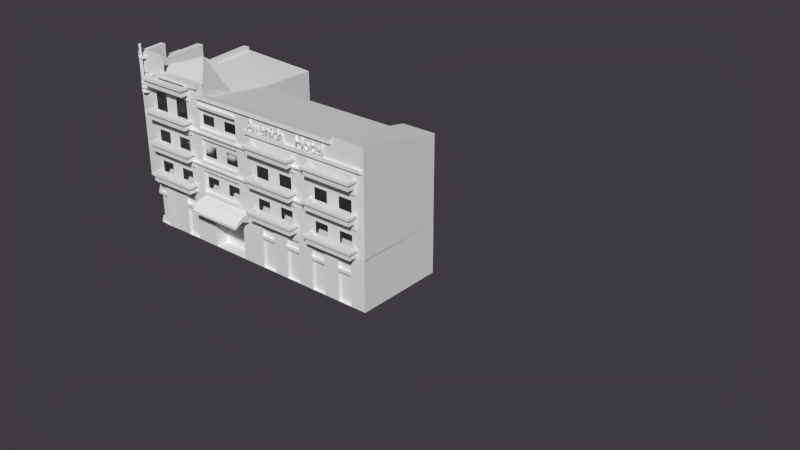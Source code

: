 # Source: Hotel_Avenida.blend  (saved by Blender 2.79.0; exported with 4.5.12 LTS)
import bpy
from mathutils import Matrix  # noqa: F401  (used for matrix-valued properties, if any)

bpy.ops.wm.read_factory_settings(use_empty=True)
scene = bpy.context.scene
scene.name = 'Scene'

# ---- collections
col_collection_1 = bpy.data.collections.new('Collection 1'); scene.collection.children.link(col_collection_1)
col_collection_2 = bpy.data.collections.new('Collection 2'); scene.collection.children.link(col_collection_2)
col_collection_2.hide_render = True
col_collection_2.hide_viewport = True

# ---- world
world_world = bpy.data.worlds.new('World'); scene.world = world_world
world_world.color = (0.0475, 0.04195, 0.05088)
world_world.use_sun_shadow = False
world_world.sun_shadow_jitter_overblur = 0.0
world_world.cycles.sampling_method = 'NONE'
world_world.cycles.sample_map_resolution = 256

# ---- meshes
me_cubo_003 = bpy.data.meshes.new('Cubo.003')
me_cubo_003.from_pydata([(-4.435, -0.6804, -0.5947), (-4.494, -0.3445, -0.5947), (-4.772, 1.38, -0.07216), (4.056, -0.9978, -0.5947), (4.056, -0.9978, 0.9584), (4.082, 1.801, -0.5947), (4.082, 1.801, 0.9584), (-2.255, 1.801, -0.5947), (-2.255, 1.801, 0.9584), (-1.954, -0.9803, -0.5947), (-1.954, -0.9803, 0.9584), (-5.01, 3.544, 0.9584), (-5.01, 3.544, -0.5947), (-2.216, 3.595, -0.5947), (-2.216, 3.595, 0.9584), (-3.308, -0.9759, -0.5947), (-4.564, 0.1067, -0.5947), (-4.564, 0.1067, 0.9584), (-3.308, -0.9759, 0.9584), (-4.134, -0.97, -0.5947), (-3.74, -0.9941, -0.5947), (-3.74, -0.9941, 0.9584), (-4.134, -0.97, 0.9584), (-4.435, -0.6804, 0.9584), (-4.494, -0.3446, 0.9584), (-0.4672, -0.9846, -0.5942), (-0.4672, -0.9846, -0.07508), (-0.1761, -0.9855, -0.5947), (-0.1761, -0.9855, 0.9584), (0.2941, -0.9868, -0.5947), (0.7643, -0.9882, -0.5947), (1.235, -0.9896, -0.5947), (1.705, -0.9909, -0.5947), (2.175, -0.9923, -0.5947), (2.645, -0.9937, -0.5947), (3.115, -0.995, -0.5947), (3.586, -0.9964, -0.5947), (3.586, -0.9964, 0.9584), (3.115, -0.995, 0.9584), (2.645, -0.9937, 0.9584), (2.175, -0.9923, 0.9584), (1.705, -0.9909, 0.9584), (1.235, -0.9896, 0.9584), (0.7643, -0.9882, 0.9584), (0.2941, -0.9868, 0.9584), (3.586, -0.9964, 0.3257), (0.2941, -0.9868, 0.6861), (0.7643, -0.9882, 0.6861), (1.235, -0.9896, 0.6861), (1.705, -0.9909, 0.6861), (2.175, -0.9923, 0.6861), (2.645, -0.9937, 0.6861), (3.115, -0.995, 0.6861), (3.586, -0.9964, 0.6861), (3.586, -0.9964, 0.4137), (3.115, -0.995, 0.4137), (2.645, -0.9937, 0.4137), (2.175, -0.9923, 0.4137), (1.705, -0.9909, 0.4137), (1.235, -0.9896, 0.4137), (0.7643, -0.9882, 0.4137), (0.2941, -0.9868, 0.4137), (3.115, -0.995, 0.3257), (2.645, -0.9937, 0.3257), (2.175, -0.9923, 0.3257), (1.705, -0.9909, 0.3257), (1.235, -0.9896, 0.3257), (0.7643, -0.9882, 0.3257), (0.2941, -0.9868, 0.3257), (-0.1761, -0.9855, -0.07698), (-4.823, 2.072, -0.06939), (4.082, 1.801, -0.07698), (-1.954, -0.9803, -0.07698), (-2.255, 1.801, -0.07698), (-5.01, 3.544, -0.07698), (-2.216, 3.595, -0.07698), (-3.308, -0.9759, -0.07698), (-4.564, 0.1067, -0.07698), (-2.857, -0.9773, -0.07698), (-3.74, -0.9941, -0.07698), (-2.406, -0.9788, -0.07698), (-2.857, -0.9773, 0.9584), (-2.406, -0.9788, 0.9584), (-4.494, -0.3445, -0.07698), (-2.857, -0.9773, -0.5947), (-2.406, -0.9788, -0.5947), (4.056, -0.9978, -0.07698), (-2.857, -0.9773, 0.3257), (-2.406, -0.9788, 0.3257), (-2.857, -0.9773, 0.6938), (-2.406, -0.9788, 0.6938), (-2.406, -0.9788, 0.4177), (-2.857, -0.9773, 0.4177), (-4.948, 2.988, -0.5947), (-4.948, 2.988, 0.9584), (-4.88, 2.527, -0.5947), (-4.823, 2.072, -0.5947), (-4.772, 1.38, -0.5947), (-4.706, 0.9031, -0.5947), (-4.649, 0.6603, -0.5947), (-4.649, 0.6603, 0.9584), (-4.706, 0.9031, 0.9584), (-4.772, 1.38, 0.9584), (-4.823, 2.072, 0.9584), (-4.88, 2.527, 0.9584), (-4.88, 2.527, 0.6861), (-4.823, 2.072, 0.6861), (-4.772, 1.38, 0.6861), (-4.706, 0.9031, 0.6861), (-4.649, 0.6603, -0.07588), (-4.706, 0.9031, -0.07493), (-4.706, 0.9031, 0.4137), (-4.772, 1.38, 0.4137), (-4.823, 2.072, 0.4137), (-4.88, 2.527, 0.4137), (-4.88, 2.527, -0.07493), (-4.706, 0.9031, 0.3257), (-4.772, 1.38, 0.3257), (-4.823, 2.072, 0.3257), (-4.88, 2.527, 0.3257), (-4.948, 2.988, -0.07698), (-4.649, 0.6603, 0.361), (-3.308, -0.9759, 0.3604), (-4.564, 0.1067, 0.3604), (-3.74, -0.9941, 0.3604), (-4.134, -0.97, 0.3604), (-4.435, -0.6804, 0.3604), (-4.494, -0.3445, 0.3604), (2.175, -0.9923, -0.07698), (-3.308, -0.9759, 0.4329), (-4.649, 0.6603, 0.4334), (-4.564, 0.1067, 0.4329), (-3.74, -0.9941, 0.4329), (-4.134, -0.97, 0.4329), (-4.435, -0.6804, 0.4329), (-4.494, -0.3445, 0.4329), (3.115, -0.995, -0.07698), (-3.308, -0.9759, 0.6957), (-4.649, 0.6603, 0.6959), (-4.564, 0.1067, 0.6957), (-3.74, -0.9941, 0.6957), (-4.134, -0.97, 0.6957), (-4.435, -0.6804, 0.6957), (-4.494, -0.3446, 0.6957), (0.7643, -0.9882, -0.07698), (-4.073, -0.8925, -0.5947), (-3.68, -0.9166, -0.5947), (-4.433, -0.267, -0.5947), (-4.374, -0.6028, -0.5947), (1.705, -0.9909, -0.07698), (-3.68, -0.9166, -0.07698), (-1.663, -0.9811, 0.4504), (-0.4672, -0.9846, 0.4504), (-4.433, -0.267, -0.07698), (2.645, -0.9937, -0.07698), (-3.68, -0.9166, 0.3604), (-4.073, -0.8925, 0.3604), (-4.374, -0.6028, 0.3604), (-4.433, -0.267, 0.3604), (0.2941, -0.9868, -0.07698), (-3.681, -0.9126, 0.6957), (-3.681, -0.9126, 0.4329), (-4.075, -0.8885, 0.6957), (-4.075, -0.8885, 0.4329), (-4.376, -0.5989, 0.6957), (-4.376, -0.5989, 0.4329), (-4.435, -0.263, 0.6957), (-4.435, -0.263, 0.4329), (3.586, -0.9964, -0.07698), (1.235, -0.9896, -0.07698), (1.705, -0.9023, 0.6861), (1.235, -0.901, 0.6861), (0.7643, -0.8996, 0.6861), (0.2941, -0.8982, 0.6861), (0.2941, -0.8982, -0.5947), (0.7643, -0.8996, -0.5947), (1.235, -0.901, -0.5947), (1.705, -0.9023, -0.5947), (2.175, -0.9037, -0.5947), (2.645, -0.9051, -0.5947), (3.115, -0.9064, -0.5947), (3.586, -0.9078, -0.5947), (3.586, -0.9078, 0.3257), (3.115, -0.9064, 0.3257), (2.645, -0.9051, 0.3257), (2.175, -0.9037, 0.3257), (1.705, -0.9023, 0.3257), (1.235, -0.901, 0.3257), (0.7643, -0.8996, 0.3257), (0.2941, -0.8982, 0.3257), (-2.857, -0.8887, -0.07698), (-2.857, -0.8887, -0.5947), (3.586, -0.9078, 0.6861), (3.586, -0.9078, 0.4137), (3.115, -0.9064, 0.6861), (3.115, -0.9064, 0.4137), (2.645, -0.9051, 0.6861), (2.645, -0.9051, 0.4137), (2.175, -0.9037, 0.6861), (2.175, -0.9037, 0.4137), (1.705, -0.9023, 0.4137), (1.235, -0.901, 0.4137), (0.7643, -0.8996, 0.4137), (0.2941, -0.8982, 0.4137), (-2.857, -0.8887, 0.3257), (-2.406, -0.8902, 0.3257), (-2.406, -0.8902, -0.07698), (-2.406, -0.8902, -0.5947), (-2.406, -0.8902, 0.6938), (-2.857, -0.8887, 0.6938), (-2.406, -0.8902, 0.4177), (-2.857, -0.8887, 0.4177), (-4.642, 0.9202, 0.3257), (-4.642, 0.9202, -0.07493), (-4.642, 0.9202, 0.6861), (-4.708, 1.397, 0.6861), (-4.759, 2.09, 0.6861), (-4.816, 2.544, 0.6861), (-4.816, 2.544, 0.3257), (-4.816, 2.544, -0.07493), (-4.816, 2.544, -0.5947), (-4.759, 2.089, -0.5947), (-4.708, 1.397, -0.5947), (-4.642, 0.9202, -0.5947), (-4.708, 1.397, -0.07216), (-4.759, 2.089, -0.06939), (-4.642, 0.9202, 0.4137), (-4.708, 1.397, 0.4137), (-4.759, 2.089, 0.4137), (-4.816, 2.544, 0.4137), (-4.708, 1.397, 0.3257), (-4.759, 2.089, 0.3257), (-1.663, -0.9811, -0.5942), (-1.663, -0.9811, -0.07508), (-0.4882, -0.5776, 0.4321), (-1.642, -0.5742, 0.4321), (-1.642, -0.5742, -0.576), (-0.4882, -0.5776, -0.576), (-0.4882, -0.5776, -0.075), (-1.642, -0.5742, -0.075), (-1.954, -0.9803, 0.6581), (-1.848, -0.9806, 0.6581), (-0.1761, -0.9855, 0.6581), (-0.2824, -0.9851, 0.6581), (-0.1777, -1.534, 0.7036), (-1.956, -1.529, 0.7036), (-1.956, -1.529, 0.6269), (-0.1777, -1.534, 0.6269), (-0.1769, -1.26, 0.7729), (-1.955, -1.255, 0.7729), (-0.1769, -1.26, 0.9041), (-1.955, -1.255, 0.9041)], [], [(50, 57, 199, 198), (9, 72, 80, 85), (88, 91, 92, 87), (78, 87, 92, 89, 81, 18, 137, 129, 122, 76), (73, 8, 6, 71), (71, 6, 4, 86), (137, 18, 21, 140), (96, 70, 225, 221), (233, 232, 236, 239), (73, 7, 13, 75), (74, 120, 94, 11), (8, 73, 75, 14), (143, 24, 17, 139), (140, 21, 22, 141), (53, 37, 38, 52), (51, 39, 40, 50), (68, 61, 46, 44, 28, 242, 69, 159), (49, 41, 42, 48), (47, 43, 44, 46), (67, 60, 61, 68), (65, 58, 59, 66), (63, 56, 57, 64), (45, 54, 55, 62), (59, 48, 42, 43, 47, 60, 67, 144, 169, 66), (85, 80, 206, 207), (64, 57, 50, 40, 41, 49, 58, 65, 149, 128), (87, 78, 190, 204), (62, 55, 52, 38, 39, 51, 56, 63, 154, 136), (3, 86, 168, 36), (78, 84, 191, 190), (56, 51, 196, 197), (66, 169, 31, 176, 187), (150, 155, 156, 145, 146), (61, 60, 202, 203), (67, 68, 189, 188), (133, 134, 126, 125), (162, 164, 165, 163), (20, 79, 150, 146), (1, 83, 77, 16), (142, 23, 24, 143), (12, 74, 75, 13), (16, 77, 109, 99), (237, 238, 234, 235, 239, 236), (93, 120, 74, 12), (15, 76, 79, 20), (5, 71, 86, 3), (90, 82, 81, 89), (7, 73, 71, 5), (74, 11, 14, 75), (84, 78, 76, 15), (72, 240, 10, 82, 90, 91, 88, 80), (45, 62, 183, 182), (89, 92, 211, 209), (70, 118, 231, 225), (119, 114, 105, 104, 94, 120, 115), (108, 101, 102, 107), (106, 103, 104, 105), (118, 113, 114, 119), (116, 111, 112, 117), (112, 107, 102, 103, 106, 113, 118, 70, 2, 117), (99, 109, 110, 98), (95, 96, 221, 220), (105, 114, 229, 217), (115, 120, 93, 95), (138, 139, 17, 100), (110, 109, 121, 130, 138, 100, 101, 108, 111, 116), (2, 70, 96, 97), (109, 77, 123, 121), (127, 83, 153, 158), (1, 0, 148, 147), (79, 124, 155, 150), (126, 127, 158, 157), (83, 127, 123, 77), (76, 122, 124, 79), (121, 123, 131, 130), (141, 22, 23, 142), (126, 134, 135, 127), (124, 132, 133, 125), (127, 135, 131, 123), (122, 129, 132, 124), (130, 131, 139, 138), (132, 140, 160, 161), (135, 134, 165, 167), (140, 141, 162, 160), (133, 132, 161, 163), (135, 143, 139, 131), (129, 137, 140, 132), (72, 9, 232, 233), (156, 157, 148, 145), (248, 250, 244, 247), (69, 242, 243, 152, 26), (0, 19, 145, 148), (27, 69, 26, 25), (168, 86, 4, 37, 53, 54, 45), (10, 240, 249, 251), (128, 149, 32, 33), (83, 1, 147, 153), (124, 125, 156, 155), (19, 20, 146, 145), (133, 163, 165, 134), (165, 164, 166, 167), (159, 69, 27, 29), (161, 160, 162, 163), (142, 143, 166, 164), (143, 135, 167, 166), (141, 142, 164, 162), (136, 154, 34, 35), (148, 157, 158, 153, 147), (169, 144, 30, 31), (202, 172, 173, 203), (179, 184, 185, 178), (181, 182, 183, 180), (193, 192, 194, 195), (197, 196, 198, 199), (200, 170, 171, 201), (177, 186, 187, 176), (175, 188, 189, 174), (207, 206, 205, 204, 190, 191), (210, 208, 209, 211), (60, 47, 172, 202), (36, 168, 45, 182, 181), (64, 128, 33, 178, 185), (29, 30, 175, 174), (49, 48, 171, 170), (47, 46, 173, 172), (88, 87, 204, 205), (90, 89, 209, 208), (65, 66, 187, 186), (46, 61, 203, 173), (57, 56, 197, 199), (32, 149, 65, 186, 177), (52, 55, 195, 194), (33, 34, 179, 178), (68, 159, 29, 174, 189), (84, 85, 207, 191), (51, 50, 198, 196), (55, 54, 193, 195), (48, 59, 201, 171), (34, 154, 63, 184, 179), (31, 32, 177, 176), (91, 90, 208, 210), (63, 64, 185, 184), (54, 53, 192, 193), (59, 58, 200, 201), (30, 144, 67, 188, 175), (35, 36, 181, 180), (92, 91, 210, 211), (80, 88, 205, 206), (53, 52, 194, 192), (58, 49, 170, 200), (62, 136, 35, 180, 183), (213, 212, 230, 224, 222, 223), (228, 216, 217, 229), (226, 214, 215, 227), (221, 225, 231, 218, 219, 220), (2, 97, 222, 224), (113, 106, 216, 228), (118, 119, 218, 231), (98, 110, 213, 223), (107, 112, 227, 215), (110, 116, 212, 213), (111, 108, 214, 226), (116, 117, 230, 212), (97, 98, 223, 222), (106, 105, 217, 216), (108, 107, 215, 214), (112, 111, 226, 227), (119, 115, 219, 218), (114, 113, 228, 229), (117, 2, 224, 230), (115, 95, 220, 219), (125, 126, 157, 156), (232, 25, 237, 236), (25, 26, 238, 237), (152, 151, 235, 234), (151, 233, 239, 235), (26, 152, 234, 238), (249, 248, 247, 246), (243, 241, 151, 152), (241, 240, 72, 233, 151), (245, 246, 247, 244), (250, 251, 245, 244), (241, 243, 242, 248, 249, 240), (251, 249, 246, 245), (28, 10, 251, 250), (242, 28, 250, 248)])
me_cubo_003.use_remesh_preserve_volume = False
me_cubo_003.use_remesh_preserve_attributes = False
me_cubo_003.use_mirror_vertex_groups = False
me_cubo_003.update()
me_cilindro = bpy.data.meshes.new('Cilindro')
me_cilindro.from_pydata([(8.872, 1.82, -4.221), (6.75, 1.82, -4.221), (4.043, 1.82, -4.221), (10.14, 1.82, -4.558), (7.175, 1.82, -4.558), (8.023, 1.82, -4.558), (3.618, 1.82, -4.558), (10.14, 1.82, -3.243), (6.75, 1.82, -3.243), (7.175, 1.82, -3.243), (7.599, 1.82, -3.243), (8.023, 1.82, -3.243), (2.77, 1.82, -3.243), (3.194, 1.82, -3.243), (4.043, 1.82, -3.243), (8.872, 1.82, -3.583), (9.296, 1.82, -3.583), (7.599, 1.82, -3.583), (8.023, 1.82, -3.583), (3.194, 1.82, -3.583), (4.043, 1.82, -3.583), (3.618, 1.82, -2.043), (2.77, 1.82, -2.625), (5.053, 1.9, -4.221), (5.902, 1.9, -4.558), (5.478, 1.9, -4.558), (5.053, 1.9, -4.558), (5.902, 1.9, -3.243), (5.478, 1.9, -3.243), (5.053, 1.9, -3.243), (4.629, 1.9, -3.243), (5.902, 1.9, -2.625), (5.902, 1.9, -2.345), (5.478, 1.9, -2.625), (5.477, 1.9, -2.345), (4.629, 1.9, -2.625), (5.053, 1.9, -2.625), (5.054, 1.9, -2.345), (2.327, 1.974, -2.2), (2.327, 1.974, -2.14), (2.398, 1.955, -2.2), (2.398, 1.955, -2.14), (2.451, 1.902, -2.2), (2.451, 1.902, -2.14), (2.47, 1.831, -2.2), (2.47, 1.831, -2.14), (2.451, 1.759, -2.2), (2.451, 1.759, -2.14), (2.398, 1.707, -2.2), (2.398, 1.707, -2.14), (2.327, 1.688, -2.2), (2.327, 1.688, -2.14), (2.255, 1.707, -2.2), (2.255, 1.707, -2.14), (2.203, 1.759, -2.2), (2.203, 1.759, -2.14), (2.183, 1.831, -2.2), (2.183, 1.831, -2.14), (2.203, 1.902, -2.2), (2.203, 1.902, -2.14), (2.255, 1.955, -2.2), (2.255, 1.955, -2.14), (2.327, 1.974, -2.075), (2.327, 1.974, -2.015), (2.398, 1.955, -2.075), (2.398, 1.955, -2.015), (2.451, 1.902, -2.075), (2.451, 1.902, -2.015), (2.47, 1.831, -2.075), (2.47, 1.831, -2.015), (2.451, 1.759, -2.075), (2.451, 1.759, -2.015), (2.398, 1.707, -2.075), (2.398, 1.707, -2.015), (2.327, 1.688, -2.075), (2.327, 1.688, -2.015), (2.255, 1.707, -2.075), (2.255, 1.707, -2.015), (2.203, 1.759, -2.075), (2.203, 1.759, -2.015), (2.183, 1.831, -2.075), (2.183, 1.831, -2.015), (2.203, 1.902, -2.075), (2.203, 1.902, -2.015), (2.255, 1.955, -2.075), (2.255, 1.955, -2.015), (2.327, 1.974, -1.958), (2.327, 1.974, -1.897), (2.398, 1.955, -1.958), (2.398, 1.955, -1.897), (2.451, 1.902, -1.958), (2.451, 1.902, -1.897), (2.47, 1.831, -1.958), (2.47, 1.831, -1.897), (2.451, 1.759, -1.958), (2.451, 1.759, -1.897), (2.398, 1.707, -1.958), (2.398, 1.707, -1.897), (2.327, 1.688, -1.958), (2.327, 1.688, -1.897), (2.255, 1.707, -1.958), (2.255, 1.707, -1.897), (2.203, 1.759, -1.958), (2.203, 1.759, -1.897), (2.183, 1.831, -1.958), (2.183, 1.831, -1.897), (2.203, 1.902, -1.958), (2.203, 1.902, -1.897), (2.255, 1.955, -1.958), (2.255, 1.955, -1.897), (2.327, 1.974, -1.193), (2.327, 1.974, -1.133), (2.398, 1.955, -1.193), (2.398, 1.955, -1.133), (2.451, 1.902, -1.193), (2.451, 1.902, -1.133), (2.47, 1.831, -1.193), (2.47, 1.831, -1.133), (2.451, 1.759, -1.193), (2.451, 1.759, -1.133), (2.398, 1.707, -1.193), (2.398, 1.707, -1.133), (2.327, 1.688, -1.193), (2.327, 1.688, -1.133), (2.255, 1.707, -1.193), (2.255, 1.707, -1.133), (2.203, 1.759, -1.193), (2.203, 1.759, -1.133), (2.183, 1.831, -1.193), (2.183, 1.831, -1.133), (2.203, 1.902, -1.193), (2.203, 1.902, -1.133), (2.255, 1.955, -1.193), (2.255, 1.955, -1.133), (2.326, 1.792, -2.177), (2.326, 1.792, -0.7736), (2.35, 1.785, -2.177), (2.35, 1.785, -0.7736), (2.364, 1.764, -2.177), (2.364, 1.764, -0.7736), (2.364, 1.739, -2.177), (2.364, 1.739, -0.7736), (2.35, 1.719, -2.177), (2.35, 1.719, -0.7736), (2.326, 1.711, -2.177), (2.326, 1.711, -0.7736), (2.302, 1.719, -2.177), (2.302, 1.719, -0.7736), (2.287, 1.739, -2.177), (2.287, 1.739, -0.7736), (2.287, 1.764, -2.177), (2.287, 1.764, -0.7736), (2.302, 1.785, -2.177), (2.302, 1.785, -0.7736), (6.605, 1.549, -2.87), (6.605, 1.549, -2.686), (6.605, 1.82, -2.87), (6.605, 1.82, -2.686), (8.157, 1.549, -2.87), (8.157, 1.549, -2.686), (8.157, 1.82, -2.87), (8.157, 1.82, -2.686), (6.674, 1.622, -2.686), (6.674, 1.819, -2.686), (8.088, 1.819, -2.686), (8.088, 1.622, -2.686), (6.674, 1.622, -2.826), (6.674, 1.819, -2.826), (8.088, 1.819, -2.826), (8.088, 1.622, -2.826), (6.605, 1.549, -2.611), (6.605, 1.82, -2.611), (8.157, 1.82, -2.611), (8.157, 1.549, -2.611), (6.674, 1.622, -2.611), (6.674, 1.819, -2.611), (8.088, 1.819, -2.611), (8.088, 1.622, -2.611), (8.157, 1.489, -2.686), (6.605, 1.489, -2.686), (8.157, 1.489, -2.611), (6.605, 1.489, -2.611), (8.207, 1.82, -2.686), (8.207, 1.549, -2.686), (8.207, 1.82, -2.611), (8.207, 1.549, -2.611), (8.207, 1.489, -2.686), (8.207, 1.489, -2.611), (6.555, 1.549, -2.686), (6.555, 1.82, -2.686), (6.555, 1.549, -2.611), (6.555, 1.82, -2.611), (6.555, 1.489, -2.611), (6.555, 1.489, -2.686), (8.726, 1.549, -2.87), (8.726, 1.549, -2.686), (8.726, 1.82, -2.87), (8.726, 1.82, -2.686), (10.28, 1.549, -2.87), (10.28, 1.549, -2.686), (10.28, 1.82, -2.87), (10.28, 1.82, -2.686), (8.795, 1.622, -2.686), (8.795, 1.819, -2.686), (10.21, 1.819, -2.686), (10.21, 1.622, -2.686), (8.795, 1.622, -2.826), (8.795, 1.819, -2.826), (10.21, 1.819, -2.826), (10.21, 1.622, -2.826), (8.726, 1.549, -2.611), (8.726, 1.82, -2.611), (10.28, 1.82, -2.611), (10.28, 1.549, -2.611), (8.795, 1.622, -2.611), (8.795, 1.819, -2.611), (10.21, 1.819, -2.611), (10.21, 1.622, -2.611), (10.28, 1.489, -2.686), (8.726, 1.489, -2.686), (10.28, 1.489, -2.611), (8.726, 1.489, -2.611), (10.33, 1.82, -2.686), (10.33, 1.549, -2.686), (10.33, 1.82, -2.611), (10.33, 1.549, -2.611), (10.33, 1.489, -2.686), (10.33, 1.489, -2.611), (8.677, 1.549, -2.686), (8.677, 1.82, -2.686), (8.677, 1.549, -2.611), (8.677, 1.82, -2.611), (8.677, 1.489, -2.611), (8.677, 1.489, -2.686), (8.726, 1.549, -3.84), (8.726, 1.549, -3.656), (8.726, 1.82, -3.84), (8.726, 1.82, -3.656), (10.28, 1.549, -3.84), (10.28, 1.549, -3.656), (10.28, 1.82, -3.84), (10.28, 1.82, -3.656), (8.795, 1.622, -3.656), (8.795, 1.819, -3.656), (10.21, 1.819, -3.656), (10.21, 1.622, -3.656), (8.795, 1.622, -3.796), (8.795, 1.819, -3.796), (10.21, 1.819, -3.796), (10.21, 1.622, -3.796), (8.726, 1.549, -3.581), (8.726, 1.82, -3.581), (10.28, 1.82, -3.581), (10.28, 1.549, -3.581), (8.795, 1.622, -3.581), (8.795, 1.819, -3.581), (10.21, 1.819, -3.581), (10.21, 1.622, -3.581), (10.28, 1.489, -3.656), (8.726, 1.489, -3.656), (10.28, 1.489, -3.581), (8.726, 1.489, -3.581), (10.33, 1.82, -3.656), (10.33, 1.549, -3.656), (10.33, 1.82, -3.581), (10.33, 1.549, -3.581), (10.33, 1.489, -3.656), (10.33, 1.489, -3.581), (8.677, 1.549, -3.656), (8.677, 1.82, -3.656), (8.677, 1.549, -3.581), (8.677, 1.82, -3.581), (8.677, 1.489, -3.581), (8.677, 1.489, -3.656), (6.603, 1.549, -3.84), (6.603, 1.549, -3.656), (6.603, 1.82, -3.84), (6.603, 1.82, -3.656), (8.155, 1.549, -3.84), (8.155, 1.549, -3.656), (8.155, 1.82, -3.84), (8.155, 1.82, -3.656), (6.672, 1.622, -3.656), (6.672, 1.819, -3.656), (8.086, 1.819, -3.656), (8.086, 1.622, -3.656), (6.672, 1.622, -3.796), (6.672, 1.819, -3.796), (8.086, 1.819, -3.796), (8.086, 1.622, -3.796), (6.603, 1.549, -3.581), (6.603, 1.82, -3.581), (8.155, 1.82, -3.581), (8.155, 1.549, -3.581), (6.672, 1.622, -3.581), (6.672, 1.819, -3.581), (8.086, 1.819, -3.581), (8.086, 1.622, -3.581), (8.155, 1.489, -3.656), (6.603, 1.489, -3.656), (8.155, 1.489, -3.581), (6.603, 1.489, -3.581), (8.205, 1.82, -3.656), (8.205, 1.549, -3.656), (8.205, 1.82, -3.581), (8.205, 1.549, -3.581), (8.205, 1.489, -3.656), (8.205, 1.489, -3.581), (6.553, 1.549, -3.656), (6.553, 1.82, -3.656), (6.553, 1.549, -3.581), (6.553, 1.82, -3.581), (6.553, 1.489, -3.581), (6.553, 1.489, -3.656), (6.603, 1.549, -4.813), (6.603, 1.549, -4.628), (6.603, 1.82, -4.813), (6.603, 1.82, -4.628), (8.155, 1.549, -4.813), (8.155, 1.549, -4.628), (8.155, 1.82, -4.813), (8.155, 1.82, -4.628), (6.672, 1.622, -4.628), (6.672, 1.819, -4.628), (8.086, 1.819, -4.628), (8.086, 1.622, -4.628), (6.672, 1.622, -4.769), (6.672, 1.819, -4.769), (8.086, 1.819, -4.769), (8.086, 1.622, -4.769), (6.603, 1.549, -4.554), (6.603, 1.82, -4.554), (8.155, 1.82, -4.554), (8.155, 1.549, -4.554), (6.672, 1.622, -4.554), (6.672, 1.819, -4.554), (8.086, 1.819, -4.554), (8.086, 1.622, -4.554), (8.155, 1.489, -4.628), (6.603, 1.489, -4.628), (8.155, 1.489, -4.554), (6.603, 1.489, -4.554), (8.205, 1.82, -4.628), (8.205, 1.549, -4.628), (8.205, 1.82, -4.554), (8.205, 1.549, -4.554), (8.205, 1.489, -4.628), (8.205, 1.489, -4.554), (6.553, 1.549, -4.628), (6.553, 1.82, -4.628), (6.553, 1.549, -4.554), (6.553, 1.82, -4.554), (6.553, 1.489, -4.554), (6.553, 1.489, -4.628), (8.726, 1.549, -4.812), (8.726, 1.549, -4.628), (8.726, 1.82, -4.812), (8.726, 1.82, -4.628), (10.28, 1.549, -4.812), (10.28, 1.549, -4.628), (10.28, 1.82, -4.812), (10.28, 1.82, -4.628), (8.795, 1.622, -4.628), (8.795, 1.819, -4.628), (10.21, 1.819, -4.628), (10.21, 1.622, -4.628), (8.795, 1.622, -4.768), (8.795, 1.819, -4.768), (10.21, 1.819, -4.768), (10.21, 1.622, -4.768), (8.726, 1.549, -4.553), (8.726, 1.82, -4.553), (10.28, 1.82, -4.553), (10.28, 1.549, -4.553), (8.795, 1.622, -4.553), (8.795, 1.819, -4.553), (10.21, 1.819, -4.553), (10.21, 1.622, -4.553), (10.28, 1.489, -4.628), (8.726, 1.489, -4.628), (10.28, 1.489, -4.553), (8.726, 1.489, -4.553), (10.33, 1.82, -4.628), (10.33, 1.549, -4.628), (10.33, 1.82, -4.553), (10.33, 1.549, -4.553), (10.33, 1.489, -4.628), (10.33, 1.489, -4.553), (8.677, 1.549, -4.628), (8.677, 1.82, -4.628), (8.677, 1.549, -4.553), (8.677, 1.82, -4.553), (8.677, 1.489, -4.553), (8.677, 1.489, -4.628), (2.626, 1.549, -2.87), (2.626, 1.549, -2.686), (2.626, 1.82, -2.87), (2.626, 1.82, -2.686), (4.179, 1.549, -2.87), (4.179, 1.549, -2.686), (4.179, 1.82, -2.87), (4.179, 1.82, -2.686), (2.695, 1.622, -2.686), (2.695, 1.819, -2.686), (4.11, 1.819, -2.686), (4.11, 1.622, -2.686), (2.695, 1.622, -2.826), (2.695, 1.819, -2.826), (4.11, 1.819, -2.826), (4.11, 1.622, -2.826), (2.626, 1.549, -2.611), (2.626, 1.82, -2.611), (4.179, 1.82, -2.611), (4.179, 1.549, -2.611), (2.695, 1.622, -2.611), (2.695, 1.819, -2.611), (4.11, 1.819, -2.611), (4.11, 1.622, -2.611), (4.179, 1.489, -2.686), (2.626, 1.489, -2.686), (4.179, 1.489, -2.611), (2.626, 1.489, -2.611), (4.229, 1.82, -2.686), (4.229, 1.549, -2.686), (4.229, 1.82, -2.611), (4.229, 1.549, -2.611), (4.229, 1.489, -2.686), (4.229, 1.489, -2.611), (2.576, 1.549, -2.686), (2.576, 1.82, -2.686), (2.576, 1.549, -2.611), (2.576, 1.82, -2.611), (2.576, 1.489, -2.611), (2.576, 1.489, -2.686), (2.624, 1.549, -3.84), (2.624, 1.549, -3.656), (2.624, 1.82, -3.84), (2.624, 1.82, -3.656), (4.177, 1.549, -3.84), (4.177, 1.549, -3.656), (4.177, 1.82, -3.84), (4.177, 1.82, -3.656), (2.693, 1.622, -3.656), (2.693, 1.819, -3.656), (4.108, 1.819, -3.656), (4.108, 1.622, -3.656), (2.693, 1.622, -3.796), (2.693, 1.819, -3.796), (4.108, 1.819, -3.796), (4.108, 1.622, -3.796), (2.624, 1.549, -3.581), (2.624, 1.82, -3.581), (4.177, 1.82, -3.581), (4.177, 1.549, -3.581), (2.693, 1.622, -3.581), (2.693, 1.819, -3.581), (4.108, 1.819, -3.581), (4.108, 1.622, -3.581), (4.177, 1.489, -3.656), (2.624, 1.489, -3.656), (4.177, 1.489, -3.581), (2.624, 1.489, -3.581), (4.227, 1.82, -3.656), (4.227, 1.549, -3.656), (4.227, 1.82, -3.581), (4.227, 1.549, -3.581), (4.227, 1.489, -3.656), (4.227, 1.489, -3.581), (2.574, 1.549, -3.656), (2.574, 1.82, -3.656), (2.574, 1.549, -3.581), (2.574, 1.82, -3.581), (2.574, 1.489, -3.581), (2.574, 1.489, -3.656), (2.624, 1.549, -4.813), (2.624, 1.549, -4.628), (2.624, 1.82, -4.813), (2.624, 1.82, -4.628), (4.177, 1.549, -4.813), (4.177, 1.549, -4.628), (4.177, 1.82, -4.813), (4.177, 1.82, -4.628), (2.693, 1.622, -4.628), (2.693, 1.819, -4.628), (4.108, 1.819, -4.628), (4.108, 1.622, -4.628), (2.693, 1.622, -4.769), (2.693, 1.819, -4.769), (4.108, 1.819, -4.769), (4.108, 1.622, -4.769), (2.624, 1.549, -4.554), (2.624, 1.82, -4.554), (4.177, 1.82, -4.554), (4.177, 1.549, -4.554), (2.693, 1.622, -4.554), (2.693, 1.819, -4.554), (4.108, 1.819, -4.554), (4.108, 1.622, -4.554), (4.177, 1.489, -4.628), (2.624, 1.489, -4.628), (4.177, 1.489, -4.554), (2.624, 1.489, -4.554), (4.227, 1.82, -4.628), (4.227, 1.549, -4.628), (4.227, 1.82, -4.554), (4.227, 1.549, -4.554), (4.227, 1.489, -4.628), (4.227, 1.489, -4.554), (2.574, 1.549, -4.628), (2.574, 1.82, -4.628), (2.574, 1.549, -4.554), (2.574, 1.82, -4.554), (2.574, 1.489, -4.554), (2.574, 1.489, -4.628), (2.626, 1.549, -1.88), (2.626, 1.549, -1.696), (2.626, 1.82, -1.88), (2.626, 1.82, -1.696), (4.179, 1.549, -1.88), (4.179, 1.549, -1.696), (4.179, 1.82, -1.88), (4.179, 1.82, -1.696), (2.695, 1.622, -1.696), (2.695, 1.819, -1.696), (4.11, 1.819, -1.696), (4.11, 1.622, -1.696), (2.695, 1.622, -1.836), (2.695, 1.819, -1.836), (4.11, 1.819, -1.836), (4.11, 1.622, -1.836), (2.626, 1.549, -1.621), (2.626, 1.82, -1.621), (4.179, 1.82, -1.621), (4.179, 1.549, -1.621), (2.695, 1.622, -1.621), (2.695, 1.819, -1.621), (4.11, 1.819, -1.621), (4.11, 1.622, -1.621), (4.179, 1.489, -1.696), (2.626, 1.489, -1.696), (4.179, 1.489, -1.621), (2.626, 1.489, -1.621), (4.229, 1.82, -1.696), (4.229, 1.549, -1.696), (4.229, 1.82, -1.621), (4.229, 1.549, -1.621), (4.229, 1.489, -1.696), (4.229, 1.489, -1.621), (2.576, 1.549, -1.696), (2.576, 1.82, -1.696), (2.576, 1.549, -1.621), (2.576, 1.82, -1.621), (2.576, 1.489, -1.621), (2.576, 1.489, -1.696), (1.578, 3.732, -2.87), (1.578, 3.732, -2.686), (1.846, 3.767, -2.87), (1.846, 3.767, -2.686), (1.774, 2.192, -2.87), (1.774, 2.192, -2.686), (2.043, 2.226, -2.87), (2.043, 2.226, -2.686), (1.659, 3.673, -2.686), (1.854, 3.698, -2.686), (2.033, 2.295, -2.686), (1.838, 2.27, -2.686), (1.659, 3.673, -2.826), (1.854, 3.698, -2.826), (2.033, 2.295, -2.826), (1.838, 2.27, -2.826), (1.578, 3.732, -2.611), (1.846, 3.767, -2.611), (2.043, 2.226, -2.611), (1.774, 2.192, -2.611), (1.659, 3.673, -2.611), (1.854, 3.698, -2.611), (2.033, 2.295, -2.611), (1.838, 2.27, -2.611), (1.715, 2.185, -2.686), (1.518, 3.725, -2.686), (1.715, 2.185, -2.611), (1.518, 3.725, -2.611), (2.049, 2.177, -2.686), (1.78, 2.143, -2.686), (2.049, 2.177, -2.611), (1.78, 2.143, -2.611), (1.721, 2.135, -2.686), (1.721, 2.135, -2.611), (1.572, 3.782, -2.686), (1.84, 3.816, -2.686), (1.572, 3.782, -2.611), (1.84, 3.816, -2.611), (1.512, 3.774, -2.611), (1.512, 3.774, -2.686), (1.578, 3.735, -3.84), (1.578, 3.735, -3.656), (1.846, 3.769, -3.84), (1.846, 3.769, -3.656), (1.774, 2.194, -3.84), (1.774, 2.194, -3.656), (2.043, 2.228, -3.84), (2.043, 2.228, -3.656), (1.659, 3.675, -3.656), (1.854, 3.7, -3.656), (2.033, 2.297, -3.656), (1.837, 2.272, -3.656), (1.659, 3.675, -3.796), (1.854, 3.7, -3.796), (2.033, 2.297, -3.796), (1.837, 2.272, -3.796), (1.578, 3.735, -3.581), (1.846, 3.769, -3.581), (2.043, 2.228, -3.581), (1.774, 2.194, -3.581), (1.659, 3.675, -3.581), (1.854, 3.7, -3.581), (2.033, 2.297, -3.581), (1.837, 2.272, -3.581), (1.714, 2.187, -3.656), (1.518, 3.727, -3.656), (1.714, 2.187, -3.581), (1.518, 3.727, -3.581), (2.049, 2.179, -3.656), (1.78, 2.145, -3.656), (2.049, 2.179, -3.581), (1.78, 2.145, -3.581), (1.721, 2.137, -3.656), (1.721, 2.137, -3.581), (1.571, 3.784, -3.656), (1.84, 3.818, -3.656), (1.571, 3.784, -3.581), (1.84, 3.818, -3.581), (1.512, 3.776, -3.581), (1.512, 3.776, -3.656), (1.578, 3.735, -4.813), (1.578, 3.735, -4.628), (1.846, 3.769, -4.813), (1.846, 3.769, -4.628), (1.774, 2.194, -4.813), (1.774, 2.194, -4.628), (2.043, 2.228, -4.813), (2.043, 2.228, -4.628), (1.659, 3.675, -4.628), (1.854, 3.7, -4.628), (2.033, 2.297, -4.628), (1.837, 2.272, -4.628), (1.659, 3.675, -4.769), (1.854, 3.7, -4.769), (2.033, 2.297, -4.769), (1.837, 2.272, -4.769), (1.578, 3.735, -4.554), (1.846, 3.769, -4.554), (2.043, 2.228, -4.554), (1.774, 2.194, -4.554), (1.659, 3.675, -4.554), (1.854, 3.7, -4.554), (2.033, 2.297, -4.554), (1.837, 2.272, -4.554), (1.714, 2.187, -4.628), (1.518, 3.727, -4.628), (1.714, 2.187, -4.554), (1.518, 3.727, -4.554), (2.049, 2.179, -4.628), (1.78, 2.145, -4.628), (2.049, 2.179, -4.554), (1.78, 2.145, -4.554), (1.721, 2.137, -4.628), (1.721, 2.137, -4.554), (1.571, 3.784, -4.628), (1.84, 3.818, -4.628), (1.571, 3.784, -4.554), (1.84, 3.818, -4.554), (1.512, 3.776, -4.554), (1.512, 3.776, -4.628), (1.578, 3.732, -1.88), (1.578, 3.732, -1.696), (1.846, 3.767, -1.88), (1.846, 3.767, -1.696), (1.774, 2.192, -1.88), (1.774, 2.192, -1.696), (2.043, 2.226, -1.88), (2.043, 2.226, -1.696), (1.659, 3.673, -1.696), (1.854, 3.698, -1.696), (2.033, 2.295, -1.696), (1.838, 2.27, -1.696), (1.659, 3.673, -1.836), (1.854, 3.698, -1.836), (2.033, 2.295, -1.836), (1.838, 2.27, -1.836), (1.578, 3.732, -1.621), (1.846, 3.767, -1.621), (2.043, 2.226, -1.621), (1.774, 2.192, -1.621), (1.659, 3.673, -1.621), (1.854, 3.698, -1.621), (2.033, 2.295, -1.621), (1.838, 2.27, -1.621), (1.715, 2.185, -1.696), (1.518, 3.725, -1.696), (1.715, 2.185, -1.621), (1.518, 3.725, -1.621), (2.049, 2.177, -1.696), (1.78, 2.143, -1.696), (2.049, 2.177, -1.621), (1.78, 2.143, -1.621), (1.721, 2.135, -1.696), (1.721, 2.135, -1.621), (1.572, 3.782, -1.696), (1.84, 3.816, -1.696), (1.572, 3.782, -1.621), (1.84, 3.816, -1.621), (1.512, 3.774, -1.621), (1.512, 3.774, -1.696), (2.084, 1.856, -4.811), (2.084, 1.856, -1.88), (1.772, 4.305, -4.811), (1.772, 4.302, -2.267), (10.57, 1.82, -4.811), (10.57, 1.82, -1.88), (10.57, 4.609, -4.811), (10.57, 4.609, -2.39), (6.326, 4.617, -4.811), (6.326, 4.617, -2.39), (6.326, 1.82, -4.811), (6.326, 1.82, -1.88), (4.249, 4.626, -4.811), (4.331, 1.82, -1.88), (4.241, 4.63, -2.396), (8.447, 4.609, -2.39), (8.447, 1.82, -4.811), (8.447, 4.609, -4.811), (8.447, 1.82, -1.88), (2.084, 1.856, -2.87), (10.57, 4.609, -2.87), (10.57, 1.82, -2.87), (8.023, 1.82, -4.811), (7.599, 1.82, -4.811), (7.175, 1.82, -4.811), (6.75, 1.82, -4.811), (5.988, 1.791, -4.748), (4.536, 1.791, -4.748), (4.536, 1.82, -4.748), (5.988, 1.82, -4.748), (4.043, 1.82, -4.811), (3.618, 1.82, -4.811), (3.194, 1.82, -4.811), (2.77, 1.82, -4.811), (10.14, 1.82, -4.811), (9.72, 1.82, -4.811), (9.296, 1.82, -4.811), (8.872, 1.82, -4.811), (2.77, 1.82, -1.88), (3.194, 1.82, -1.88), (3.618, 1.82, -1.88), (4.043, 1.82, -1.88), (7.599, 1.82, -2.87), (7.175, 1.82, -2.87), (10.14, 1.82, -2.87), (9.72, 1.82, -2.87), (9.296, 1.82, -2.87), (4.543, 1.82, -1.88), (3.618, 1.82, -2.87), (3.194, 1.82, -2.87), (2.77, 1.82, -2.87), (10.57, 4.609, -3.841), (10.57, 1.82, -3.841), (2.084, 1.856, -3.841), (9.296, 1.82, -3.841), (9.72, 1.82, -3.841), (10.14, 1.82, -3.841), (7.175, 1.82, -3.841), (7.599, 1.82, -3.841), (2.77, 1.82, -3.841), (3.194, 1.82, -3.841), (3.618, 1.82, -3.841), (9.296, 1.82, -4.221), (9.72, 1.82, -4.221), (10.14, 1.82, -4.221), (7.175, 1.82, -4.221), (7.599, 1.82, -4.221), (8.023, 1.82, -4.221), (2.77, 1.82, -4.221), (3.194, 1.82, -4.221), (3.618, 1.82, -4.221), (8.872, 1.82, -4.558), (9.296, 1.82, -4.558), (9.72, 1.82, -4.558), (6.75, 1.82, -4.558), (7.599, 1.82, -4.558), (2.77, 1.82, -4.558), (3.194, 1.82, -4.558), (4.043, 1.82, -4.558), (8.872, 1.82, -3.243), (9.296, 1.82, -3.243), (9.72, 1.82, -3.243), (3.618, 1.82, -3.243), (9.72, 1.82, -3.583), (10.14, 1.82, -3.583), (6.75, 1.82, -3.583), (7.175, 1.82, -3.583), (2.77, 1.82, -3.583), (3.618, 1.82, -3.583), (4.043, 1.82, -2.043), (3.194, 1.82, -2.043), (2.77, 1.82, -2.043), (4.33, 1.82, -4.811), (4.043, 1.82, -2.625), (3.618, 1.82, -2.625), (3.194, 1.82, -2.625), (8.872, 1.82, -3.057), (9.296, 1.82, -3.057), (10.14, 1.82, -3.056), (9.72, 1.82, -3.057), (6.75, 1.82, -3.057), (7.175, 1.82, -3.057), (7.599, 1.82, -3.057), (8.023, 1.82, -3.057), (9.72, 1.82, -4.031), (10.14, 1.82, -4.031), (8.872, 1.82, -4.031), (9.296, 1.82, -4.031), (7.599, 1.82, -4.031), (8.023, 1.82, -4.031), (6.75, 1.82, -4.031), (7.175, 1.82, -4.031), (2.77, 1.82, -3.057), (3.194, 1.82, -3.057), (3.618, 1.82, -3.057), (4.043, 1.82, -3.057), (2.77, 1.82, -4.031), (3.194, 1.82, -4.031), (3.618, 1.82, -4.031), (4.043, 1.82, -4.031), (3.194, 1.775, -1.88), (2.77, 1.775, -1.88), (3.618, 1.775, -2.87), (3.194, 1.775, -2.87), (7.175, 1.775, -2.87), (6.75, 1.775, -2.87), (7.599, 1.775, -2.87), (8.023, 1.775, -2.87), (4.043, 1.775, -1.88), (3.618, 1.775, -1.88), (9.296, 1.775, -2.87), (8.872, 1.775, -2.87), (9.72, 1.775, -2.87), (10.14, 1.775, -2.87), (2.77, 1.775, -2.87), (4.043, 1.775, -2.87), (4.043, 1.775, -3.841), (3.618, 1.775, -3.841), (3.194, 1.775, -3.841), (8.023, 1.775, -3.841), (7.599, 1.775, -3.841), (7.175, 1.775, -3.841), (9.72, 1.775, -3.841), (9.296, 1.775, -3.841), (10.14, 1.775, -3.841), (8.872, 1.775, -3.841), (6.75, 1.775, -3.841), (2.77, 1.775, -3.841), (4.043, 1.775, -2.043), (3.618, 1.775, -2.043), (3.194, 1.775, -2.043), (2.77, 1.775, -2.043), (8.872, 1.775, -3.057), (9.296, 1.775, -3.057), (10.14, 1.775, -3.056), (9.72, 1.775, -3.057), (6.75, 1.775, -3.057), (7.175, 1.775, -3.057), (7.599, 1.775, -3.057), (8.023, 1.775, -3.057), (9.72, 1.775, -4.031), (10.14, 1.775, -4.031), (8.872, 1.775, -4.031), (9.296, 1.775, -4.031), (7.599, 1.775, -4.031), (8.023, 1.775, -4.031), (6.75, 1.775, -4.031), (7.175, 1.775, -4.031), (2.77, 1.775, -3.057), (3.194, 1.775, -3.057), (3.618, 1.775, -3.057), (4.043, 1.775, -3.057), (2.77, 1.775, -4.031), (3.194, 1.775, -4.031), (3.618, 1.775, -4.031), (4.043, 1.775, -4.031), (4.177, 1.82, -1.88), (4.177, 1.82, -2.043), (10.28, 1.82, -2.87), (10.28, 1.775, -2.87), (4.177, 1.775, -2.87), (4.177, 1.82, -2.87), (10.28, 1.82, -3.056), (4.177, 1.775, -3.841), (4.177, 1.82, -3.841), (8.157, 1.82, -2.87), (8.157, 1.82, -3.057), (10.28, 1.82, -3.841), (10.28, 1.82, -4.031), (8.157, 1.82, -4.031), (8.157, 1.775, -4.031), (8.157, 1.82, -3.841), (4.177, 1.82, -3.057), (10.28, 1.775, -4.031), (4.177, 1.82, -4.031), (4.177, 1.775, -1.88), (4.177, 1.775, -2.043), (10.28, 1.775, -3.056), (8.157, 1.775, -2.87), (8.157, 1.775, -3.057), (10.28, 1.775, -3.841), (8.157, 1.775, -3.841), (4.177, 1.775, -3.057), (4.177, 1.775, -4.031), (2.624, 1.82, -1.88), (2.624, 1.82, -2.043), (8.726, 1.82, -2.87), (8.726, 1.82, -3.057), (6.605, 1.82, -2.87), (6.605, 1.82, -3.057), (8.726, 1.82, -3.841), (8.726, 1.82, -4.031), (6.605, 1.82, -3.841), (6.605, 1.82, -4.031), (2.624, 1.82, -2.87), (2.624, 1.82, -3.057), (2.624, 1.82, -3.841), (2.624, 1.82, -4.031), (2.624, 1.775, -1.88), (2.624, 1.775, -2.043), (8.726, 1.775, -2.87), (8.726, 1.775, -3.057), (6.605, 1.775, -2.87), (6.605, 1.775, -3.057), (8.726, 1.775, -3.841), (8.726, 1.775, -4.031), (6.605, 1.775, -3.841), (6.605, 1.775, -4.031), (2.624, 1.775, -2.87), (2.624, 1.775, -3.057), (2.624, 1.775, -3.841), (2.624, 1.775, -4.031), (5.053, 1.82, -4.031), (4.629, 1.82, -4.031), (5.902, 1.82, -4.031), (5.478, 1.82, -4.031), (5.053, 1.82, -3.057), (4.629, 1.82, -3.057), (5.902, 1.82, -3.057), (5.478, 1.82, -3.057), (5.988, 1.82, -4.811), (5.988, 1.82, -1.88), (4.536, 1.82, -4.811), (9.508, 1.82, -1.88), (5.988, 1.82, -4.684), (5.988, 1.82, -4.031), (4.536, 1.82, -4.685), (4.536, 1.82, -4.031), (4.536, 1.82, -3.712), (5.988, 1.82, -3.712), (5.988, 1.82, -3.057), (4.536, 1.82, -3.057), (4.536, 1.82, -2.748), (4.536, 1.82, -2.112), (5.988, 1.82, -2.113), (5.988, 1.82, -2.748), (5.902, 1.9, -4.031), (5.902, 1.9, -4.221), (5.478, 1.9, -4.031), (5.478, 1.9, -4.221), (5.053, 1.9, -4.031), (4.629, 1.9, -4.031), (4.629, 1.9, -4.221), (4.629, 1.9, -4.558), (5.902, 1.9, -3.057), (5.478, 1.9, -3.057), (5.053, 1.9, -3.057), (4.629, 1.9, -3.057), (5.902, 1.9, -3.583), (5.478, 1.9, -3.583), (5.053, 1.9, -3.583), (4.629, 1.9, -3.583), (4.63, 1.9, -2.345), (5.902, 1.9, -2.748), (5.478, 1.9, -2.748), (4.629, 1.9, -2.748), (5.053, 1.9, -2.748), (5.053, 1.9, -4.685), (4.629, 1.9, -4.685), (5.902, 1.9, -4.685), (5.478, 1.9, -4.685), (5.902, 1.9, -3.712), (5.478, 1.9, -3.712), (5.053, 1.9, -3.712), (4.629, 1.9, -3.712), (4.63, 1.9, -2.112), (5.054, 1.9, -2.112), (5.902, 1.9, -2.112), (5.477, 1.9, -2.112), (5.988, 1.9, -4.031), (5.988, 1.9, -4.684), (4.536, 1.9, -4.031), (4.536, 1.9, -4.685), (4.536, 1.9, -3.057), (4.536, 1.9, -3.712), (5.988, 1.9, -3.057), (5.988, 1.9, -3.712), (4.536, 1.9, -2.112), (4.536, 1.9, -2.748), (5.988, 1.9, -2.113), (5.988, 1.9, -2.748), (2.084, 1.856, -1.623), (1.772, 4.305, -1.623), (10.57, 4.609, -2.201), (9.508, 4.609, -2.39), (4.541, 1.82, -1.88), (3.293, 3.183, -1.314), (4.545, 1.82, -1.623), (10.57, 1.82, -1.671), (9.508, 1.82, -1.671), (9.508, 4.609, -2.201), (2.056, 2.073, -1.88), (2.056, 2.073, -2.87), (2.019, 2.359, -4.811), (1.966, 2.78, -4.811), (1.912, 3.201, -4.811), (1.858, 3.621, -4.811), (1.858, 3.621, -1.88), (1.912, 3.201, -1.88), (1.966, 2.78, -1.88), (2.019, 2.359, -1.88), (2.019, 2.359, -2.87), (1.966, 2.78, -2.87), (1.912, 3.201, -2.87), (1.912, 3.201, -3.841), (1.966, 2.78, -3.841), (2.019, 2.359, -3.841), (1.858, 3.621, -4.221), (1.912, 3.201, -4.221), (1.966, 2.78, -4.221), (2.019, 2.359, -4.221), (1.858, 3.621, -4.558), (1.912, 3.201, -4.558), (1.966, 2.78, -4.558), (2.019, 2.359, -4.558), (1.858, 3.621, -3.243), (1.912, 3.201, -3.243), (1.966, 2.78, -3.243), (2.019, 2.359, -3.243), (1.858, 3.621, -3.583), (1.912, 3.201, -3.583), (1.966, 2.78, -3.583), (2.019, 2.359, -3.583), (2.056, 2.073, -3.841), (2.019, 2.359, -2.043), (1.966, 2.78, -2.043), (1.912, 3.201, -2.043), (1.858, 3.621, -2.043), (2.056, 2.074, -4.811), (2.019, 2.359, -2.625), (1.966, 2.78, -2.625), (1.912, 3.201, -2.625), (1.858, 3.621, -2.625), (1.858, 3.621, -3.057), (1.912, 3.201, -3.057), (1.966, 2.78, -3.057), (2.019, 2.359, -3.057), (1.858, 3.621, -4.031), (1.912, 3.201, -4.031), (1.966, 2.78, -4.031), (2.019, 2.359, -4.031), (1.868, 3.195, -1.88), (1.814, 3.616, -1.88), (1.922, 2.774, -2.87), (1.868, 3.195, -2.87), (1.975, 2.353, -1.88), (1.922, 2.774, -1.88), (1.814, 3.616, -2.87), (1.975, 2.353, -2.87), (1.975, 2.353, -3.841), (1.922, 2.774, -3.841), (1.868, 3.195, -3.841), (1.814, 3.616, -3.841), (1.975, 2.353, -2.043), (1.922, 2.774, -2.043), (1.868, 3.195, -2.043), (1.814, 3.616, -2.043), (1.814, 3.616, -3.057), (1.868, 3.195, -3.057), (1.922, 2.774, -3.057), (1.975, 2.353, -3.057), (1.814, 3.616, -4.031), (1.868, 3.195, -4.031), (1.922, 2.774, -4.031), (1.975, 2.353, -4.031), (2.036, 2.226, -1.88), (2.036, 2.226, -2.043), (1.992, 2.22, -2.87), (2.036, 2.226, -2.87), (1.992, 2.22, -3.841), (2.036, 2.226, -3.841), (2.036, 2.226, -3.057), (2.036, 2.226, -4.031), (1.992, 2.22, -1.88), (1.992, 2.22, -2.043), (1.992, 2.22, -3.057), (1.992, 2.22, -4.031), (1.84, 3.766, -1.88), (1.84, 3.766, -2.043), (1.84, 3.766, -2.87), (1.84, 3.766, -3.057), (1.84, 3.766, -3.841), (1.84, 3.766, -4.031), (1.796, 3.76, -1.88), (1.796, 3.76, -2.043), (1.796, 3.76, -2.87), (1.796, 3.76, -3.057), (1.796, 3.76, -3.841), (1.796, 3.76, -4.031), (1.505, 6.395, -4.811), (1.505, 6.393, -2.266), (1.711, 4.708, -4.811), (1.657, 5.129, -4.811), (1.603, 5.55, -4.811), (1.55, 5.971, -4.811), (1.55, 5.971, -4.221), (1.603, 5.55, -4.221), (1.657, 5.129, -4.221), (1.711, 4.708, -4.221), (1.55, 5.971, -4.558), (1.603, 5.55, -4.558), (1.657, 5.129, -4.558), (1.711, 4.708, -4.558), (1.55, 5.971, -3.243), (1.603, 5.55, -3.243), (1.657, 5.129, -3.243), (1.711, 4.708, -3.243), (1.55, 5.971, -3.583), (1.603, 5.55, -3.583), (1.657, 5.129, -3.583), (1.711, 4.708, -3.583), (4.266, 6.428, -2.864), (4.266, 6.428, -2.397), (4.266, 6.428, -4.81), (1.933, 4.326, -1.623), (2.247, 1.82, -1.623), (2.059, 2.05, -1.88), (2.059, 2.05, -1.623), (4.545, 2.016, -1.623), (2.221, 2.071, -1.623), (2.959, 1.82, -1.623), (2.959, 2.016, -1.623), (1.967, 2.768, -1.623), (2.129, 2.788, -1.623), (2.084, 1.856, -1.063), (2.246, 1.876, -1.063), (2.059, 2.05, -1.063), (2.221, 2.071, -1.063), (2.959, 1.82, -1.063), (2.959, 2.016, -1.063), (1.967, 2.768, -1.063), (2.129, 2.788, -1.063), (1.934, 4.323, -2.267), (1.67, 6.415, -2.266), (1.669, 6.417, -2.869), (6.326, 2.01, -1.921), (4.54, 2.011, -1.92), (8.447, 2.01, -1.919), (9.508, 2.013, -1.918), (6.326, 2.019, -1.82), (6.326, 1.829, -1.779), (9.508, 1.829, -1.779), (8.447, 1.829, -1.779), (8.447, 2.019, -1.818), (4.543, 1.829, -1.779), (1.771, 4.311, -2.166), (1.504, 6.402, -2.165), (1.966, 2.777, -1.521), (1.77, 4.314, -1.521), (4.545, 2.025, -1.521), (4.545, 1.829, -1.521), (2.959, 1.829, -1.521), (1.932, 4.334, -1.521), (2.128, 2.797, -1.521), (2.959, 2.025, -1.521), (1.933, 4.332, -2.166), (1.669, 6.423, -2.165), (4.54, 2.02, -1.819), (9.508, 2.022, -1.816), (1.716, 4.295, -2.267), (1.449, 6.386, -2.266), (1.912, 2.761, -1.623), (1.716, 4.298, -1.623), (1.715, 4.304, -2.166), (1.448, 6.395, -2.165), (1.911, 2.77, -1.521), (1.715, 4.307, -1.521), (9.508, 1.744, -1.873), (8.447, 1.744, -1.873), (4.543, 1.744, -1.873), (6.326, 1.744, -1.873), (2.959, 1.744, -1.616), (4.545, 1.744, -1.616), (9.508, 1.753, -1.772), (8.447, 1.753, -1.772), (4.543, 1.753, -1.772), (6.326, 1.753, -1.772), (2.959, 1.753, -1.515), (4.545, 1.753, -1.515), (1.772, 4.305, -2.848), (1.772, 4.305, -2.893), (6.326, 1.82, -2.848), (6.326, 1.82, -2.893), (4.331, 1.82, -2.848), (4.331, 1.82, -2.893), (8.447, 1.82, -2.848), (8.447, 1.82, -2.893), (8.023, 1.82, -2.893), (8.023, 1.82, -2.848), (8.046, 1.82, -2.87), (6.75, 1.82, -2.848), (6.75, 1.82, -2.893), (6.728, 1.82, -2.87), (8.872, 1.82, -2.848), (8.872, 1.82, -2.893), (8.849, 1.82, -2.87), (4.043, 1.82, -2.893), (4.043, 1.82, -2.848), (4.02, 1.82, -2.87), (4.065, 1.82, -2.87), (1.772, 4.305, -3.818), (1.772, 4.305, -3.864), (8.872, 1.82, -3.818), (8.872, 1.82, -3.864), (8.849, 1.82, -3.841), (8.894, 1.82, -3.841), (6.75, 1.82, -3.818), (6.75, 1.82, -3.864), (6.728, 1.82, -3.841), (6.773, 1.82, -3.841), (8.023, 1.82, -3.864), (8.023, 1.82, -3.818), (8.0, 1.82, -3.841), (8.046, 1.82, -3.841), (4.043, 1.82, -3.864), (4.043, 1.82, -3.818), (4.02, 1.82, -3.841), (4.065, 1.82, -3.841), (4.331, 1.82, -3.864), (4.331, 1.82, -3.818), (8.447, 1.82, -3.818), (8.447, 1.82, -3.864), (6.326, 1.82, -3.818), (6.326, 1.82, -3.864), (5.988, 1.82, -3.818), (5.988, 1.82, -3.864), (5.988, 1.82, -2.848), (5.988, 1.82, -2.893), (4.536, 1.82, -2.893), (4.536, 1.82, -2.848), (4.536, 1.82, -3.864), (4.536, 1.82, -3.818), (1.858, 3.621, -2.848), (1.858, 3.621, -2.893), (1.856, 3.644, -2.87), (1.861, 3.599, -2.87), (1.858, 3.621, -3.818), (1.858, 3.621, -3.864), (1.856, 3.644, -3.841), (1.861, 3.599, -3.841), (1.505, 6.396, -2.847), (1.505, 6.396, -2.892), (1.711, 4.708, -2.848), (1.711, 4.708, -2.893), (1.657, 5.129, -2.893), (1.657, 5.129, -2.848), (1.603, 5.55, -2.893), (1.604, 5.55, -2.848), (1.55, 5.971, -2.893), (1.55, 5.971, -2.848), (1.55, 5.971, -3.818), (1.55, 5.971, -3.864), (1.603, 5.55, -3.818), (1.603, 5.55, -3.864), (1.657, 5.129, -3.818), (1.657, 5.129, -3.864), (1.711, 4.708, -3.864), (1.711, 4.708, -3.818), (1.505, 6.396, -3.817), (1.505, 6.396, -3.863), (1.801, 3.614, -2.848), (1.801, 3.614, -2.893), (1.801, 3.614, -3.818), (1.801, 3.614, -3.864), (1.714, 4.297, -2.848), (1.714, 4.298, -2.893), (1.714, 4.298, -3.818), (1.714, 4.298, -3.864), (1.492, 5.963, -2.893), (1.493, 5.963, -2.848), (1.447, 6.389, -2.847), (1.447, 6.389, -2.892), (1.653, 4.701, -2.848), (1.653, 4.701, -2.893), (1.546, 5.542, -2.893), (1.546, 5.542, -2.848), (1.6, 5.122, -2.893), (1.6, 5.122, -2.848), (1.653, 4.701, -3.864), (1.653, 4.701, -3.818), (1.6, 5.122, -3.818), (1.6, 5.122, -3.864), (1.546, 5.542, -3.818), (1.546, 5.542, -3.864), (1.492, 5.963, -3.818), (1.492, 5.963, -3.864), (1.447, 6.389, -3.817), (1.447, 6.389, -3.862), (8.023, 1.744, -2.893), (8.023, 1.744, -2.848), (6.75, 1.744, -2.848), (6.75, 1.744, -2.893), (8.872, 1.744, -2.848), (8.872, 1.744, -2.893), (4.043, 1.744, -2.893), (4.043, 1.744, -2.848), (8.872, 1.744, -3.818), (8.872, 1.744, -3.864), (6.75, 1.744, -3.818), (6.75, 1.744, -3.864), (8.023, 1.744, -3.864), (8.023, 1.744, -3.818), (4.043, 1.744, -3.864), (4.043, 1.744, -3.818), (8.447, 1.744, -2.848), (8.447, 1.744, -2.893), (4.536, 1.744, -2.893), (4.536, 1.744, -2.848), (4.331, 1.744, -2.848), (4.331, 1.744, -2.893), (6.326, 1.744, -2.848), (6.326, 1.744, -2.893), (4.331, 1.744, -3.864), (4.331, 1.744, -3.818), (6.326, 1.744, -3.818), (6.326, 1.744, -3.864), (5.988, 1.744, -3.818), (5.988, 1.744, -3.864), (8.447, 1.744, -3.818), (8.447, 1.744, -3.864), (5.988, 1.744, -2.848), (5.988, 1.744, -2.893), (4.536, 1.744, -3.864), (4.536, 1.744, -3.818), (5.988, 1.82, -3.765), (4.536, 1.82, -3.765), (5.988, 1.82, -2.798), (4.536, 1.82, -2.798), (4.536, 1.791, -4.685), (5.988, 1.791, -4.684), (4.536, 1.791, -3.712), (5.988, 1.791, -3.712), (4.536, 1.791, -2.748), (5.988, 1.791, -2.748), (4.536, 1.791, -2.798), (4.536, 1.791, -3.765), (5.988, 1.791, -3.765), (5.988, 1.791, -2.798), (4.538, 1.82, -2.031), (5.988, 1.82, -2.031), (10.57, 1.82, -2.308), (8.447, 1.82, -2.305), (6.326, 1.82, -2.302), (8.447, 1.82, -2.412), (10.57, 1.82, -2.409), (6.326, 1.82, -2.415), (5.988, 1.748, -2.031), (5.988, 1.748, -2.113), (4.536, 1.748, -2.112), (4.538, 1.748, -2.031), (8.447, 1.748, -2.41), (8.447, 1.748, -2.307), (6.417, 1.748, -2.304), (10.48, 1.748, -2.31), (10.48, 1.748, -2.407), (6.417, 1.748, -2.413), (2.954, 4.454, -2.325), (4.393, 3.19, -2.135)], [], [(1123, 1293, 1292, 1275, 1274, 1168, 1145, 1147), (38, 39, 41, 40), (40, 41, 43, 42), (42, 43, 45, 44), (44, 45, 47, 46), (46, 47, 49, 48), (48, 49, 51, 50), (50, 51, 53, 52), (52, 53, 55, 54), (54, 55, 57, 56), (56, 57, 59, 58), (41, 39, 61, 59, 57, 55, 53, 51, 49, 47, 45, 43), (58, 59, 61, 60), (60, 61, 39, 38), (38, 40, 42, 44, 46, 48, 50, 52, 54, 56, 58, 60), (62, 63, 65, 64), (64, 65, 67, 66), (66, 67, 69, 68), (68, 69, 71, 70), (70, 71, 73, 72), (72, 73, 75, 74), (74, 75, 77, 76), (76, 77, 79, 78), (78, 79, 81, 80), (80, 81, 83, 82), (65, 63, 85, 83, 81, 79, 77, 75, 73, 71, 69, 67), (82, 83, 85, 84), (84, 85, 63, 62), (62, 64, 66, 68, 70, 72, 74, 76, 78, 80, 82, 84), (86, 87, 89, 88), (88, 89, 91, 90), (90, 91, 93, 92), (92, 93, 95, 94), (94, 95, 97, 96), (96, 97, 99, 98), (98, 99, 101, 100), (100, 101, 103, 102), (102, 103, 105, 104), (104, 105, 107, 106), (89, 87, 109, 107, 105, 103, 101, 99, 97, 95, 93, 91), (106, 107, 109, 108), (108, 109, 87, 86), (86, 88, 90, 92, 94, 96, 98, 100, 102, 104, 106, 108), (110, 111, 113, 112), (112, 113, 115, 114), (114, 115, 117, 116), (116, 117, 119, 118), (118, 119, 121, 120), (120, 121, 123, 122), (122, 123, 125, 124), (124, 125, 127, 126), (126, 127, 129, 128), (128, 129, 131, 130), (113, 111, 133, 131, 129, 127, 125, 123, 121, 119, 117, 115), (130, 131, 133, 132), (132, 133, 111, 110), (110, 112, 114, 116, 118, 120, 122, 124, 126, 128, 130, 132), (134, 135, 137, 136), (136, 137, 139, 138), (138, 139, 141, 140), (140, 141, 143, 142), (142, 143, 145, 144), (144, 145, 147, 146), (146, 147, 149, 148), (148, 149, 151, 150), (137, 135, 153, 151, 149, 147, 145, 143, 141, 139), (150, 151, 153, 152), (152, 153, 135, 134), (134, 136, 138, 140, 142, 144, 146, 148, 150, 152), (154, 155, 157, 156), (160, 161, 159, 158), (158, 159, 155, 154), (156, 160, 158, 154), (155, 159, 178, 179), (202, 206, 207, 203, 215, 214), (196, 200, 198, 194), (168, 167, 166, 169), (162, 166, 167, 163, 175, 174), (164, 168, 169, 165, 177, 176), (194, 195, 197, 196), (170, 190, 192, 181, 180, 187, 185, 173), (170, 173, 177, 174), (181, 192, 193, 179, 178, 186, 187, 180), (229, 228, 233, 232, 230, 231), (208, 207, 206, 209), (200, 201, 199, 198), (204, 208, 209, 205, 217, 216), (198, 199, 195, 194), (212, 216, 217, 213, 225, 224), (195, 199, 218, 219), (202, 214, 217, 205, 209, 206), (218, 199, 201, 222, 223, 226), (157, 155, 179, 193, 188, 189), (221, 232, 233, 219, 218, 226, 227, 220), (210, 230, 232, 221, 220, 227, 225, 213), (223, 222, 224, 225, 227, 226), (172, 176, 177, 173, 185, 184), (189, 188, 193, 192, 190, 191), (183, 182, 184, 185, 187, 186), (197, 195, 219, 233, 228, 229), (210, 214, 215, 211, 231, 230), (178, 159, 161, 182, 183, 186), (210, 213, 217, 214), (162, 174, 177, 165, 169, 166), (170, 174, 175, 171, 191, 190), (242, 246, 247, 243, 255, 254), (236, 240, 238, 234), (234, 235, 237, 236), (269, 268, 273, 272, 270, 271), (248, 247, 246, 249), (240, 241, 239, 238), (244, 248, 249, 245, 257, 256), (238, 239, 235, 234), (252, 256, 257, 253, 265, 264), (235, 239, 258, 259), (242, 254, 257, 245, 249, 246), (258, 239, 241, 262, 263, 266), (261, 272, 273, 259, 258, 266, 267, 260), (250, 270, 272, 261, 260, 267, 265, 253), (263, 262, 264, 265, 267, 266), (237, 235, 259, 273, 268, 269), (250, 254, 255, 251, 271, 270), (250, 253, 257, 254), (282, 286, 287, 283, 295, 294), (276, 280, 278, 274), (274, 275, 277, 276), (309, 308, 313, 312, 310, 311), (288, 287, 286, 289), (280, 281, 279, 278), (284, 288, 289, 285, 297, 296), (278, 279, 275, 274), (292, 296, 297, 293, 305, 304), (275, 279, 298, 299), (282, 294, 297, 285, 289, 286), (298, 279, 281, 302, 303, 306), (301, 312, 313, 299, 298, 306, 307, 300), (290, 310, 312, 301, 300, 307, 305, 293), (303, 302, 304, 305, 307, 306), (277, 275, 299, 313, 308, 309), (290, 294, 295, 291, 311, 310), (290, 293, 297, 294), (322, 326, 327, 323, 335, 334), (316, 320, 318, 314), (314, 315, 317, 316), (349, 348, 353, 352, 350, 351), (328, 327, 326, 329), (320, 321, 319, 318), (324, 328, 329, 325, 337, 336), (318, 319, 315, 314), (332, 336, 337, 333, 345, 344), (315, 319, 338, 339), (322, 334, 337, 325, 329, 326), (338, 319, 321, 342, 343, 346), (341, 352, 353, 339, 338, 346, 347, 340), (330, 350, 352, 341, 340, 347, 345, 333), (343, 342, 344, 345, 347, 346), (317, 315, 339, 353, 348, 349), (330, 334, 335, 331, 351, 350), (330, 333, 337, 334), (362, 366, 367, 363, 375, 374), (356, 360, 358, 354), (354, 355, 357, 356), (389, 388, 393, 392, 390, 391), (368, 367, 366, 369), (360, 361, 359, 358), (364, 368, 369, 365, 377, 376), (358, 359, 355, 354), (372, 376, 377, 373, 385, 384), (355, 359, 378, 379), (362, 374, 377, 365, 369, 366), (378, 359, 361, 382, 383, 386), (381, 392, 393, 379, 378, 386, 387, 380), (370, 390, 392, 381, 380, 387, 385, 373), (383, 382, 384, 385, 387, 386), (357, 355, 379, 393, 388, 389), (370, 374, 375, 371, 391, 390), (370, 373, 377, 374), (394, 395, 397, 396), (400, 401, 399, 398), (398, 399, 395, 394), (396, 400, 398, 394), (395, 399, 418, 419), (408, 407, 406, 409), (402, 406, 407, 403, 415, 414), (404, 408, 409, 405, 417, 416), (410, 430, 432, 421, 420, 427, 425, 413), (410, 413, 417, 414), (421, 432, 433, 419, 418, 426, 427, 420), (397, 395, 419, 433, 428, 429), (412, 416, 417, 413, 425, 424), (429, 428, 433, 432, 430, 431), (423, 422, 424, 425, 427, 426), (418, 399, 401, 422, 423, 426), (402, 414, 417, 405, 409, 406), (410, 414, 415, 411, 431, 430), (442, 446, 447, 443, 455, 454), (436, 440, 438, 434), (434, 435, 437, 436), (469, 468, 473, 472, 470, 471), (448, 447, 446, 449), (440, 441, 439, 438), (444, 448, 449, 445, 457, 456), (438, 439, 435, 434), (452, 456, 457, 453, 465, 464), (435, 439, 458, 459), (442, 454, 457, 445, 449, 446), (458, 439, 441, 462, 463, 466), (461, 472, 473, 459, 458, 466, 467, 460), (450, 470, 472, 461, 460, 467, 465, 453), (463, 462, 464, 465, 467, 466), (437, 435, 459, 473, 468, 469), (450, 454, 455, 451, 471, 470), (450, 453, 457, 454), (482, 486, 487, 483, 495, 494), (476, 480, 478, 474), (474, 475, 477, 476), (509, 508, 513, 512, 510, 511), (488, 487, 486, 489), (480, 481, 479, 478), (484, 488, 489, 485, 497, 496), (478, 479, 475, 474), (492, 496, 497, 493, 505, 504), (475, 479, 498, 499), (482, 494, 497, 485, 489, 486), (498, 479, 481, 502, 503, 506), (501, 512, 513, 499, 498, 506, 507, 500), (490, 510, 512, 501, 500, 507, 505, 493), (503, 502, 504, 505, 507, 506), (477, 475, 499, 513, 508, 509), (490, 494, 495, 491, 511, 510), (490, 493, 497, 494), (514, 515, 517, 516), (520, 521, 519, 518), (518, 519, 515, 514), (516, 520, 518, 514), (515, 519, 538, 539), (528, 527, 526, 529), (522, 526, 527, 523, 535, 534), (524, 528, 529, 525, 537, 536), (530, 550, 552, 541, 540, 547, 545, 533), (530, 533, 537, 534), (541, 552, 553, 539, 538, 546, 547, 540), (517, 515, 539, 553, 548, 549), (532, 536, 537, 533, 545, 544), (549, 548, 553, 552, 550, 551), (543, 542, 544, 545, 547, 546), (538, 519, 521, 542, 543, 546), (522, 534, 537, 525, 529, 526), (530, 534, 535, 531, 551, 550), (554, 555, 557, 556), (560, 561, 559, 558), (558, 559, 555, 554), (556, 560, 558, 554), (555, 559, 578, 579), (568, 567, 566, 569), (562, 566, 567, 563, 575, 574), (564, 568, 569, 565, 577, 576), (570, 590, 592, 581, 580, 587, 585, 573), (570, 573, 577, 574), (581, 592, 593, 579, 578, 586, 587, 580), (557, 555, 579, 593, 588, 589), (572, 576, 577, 573, 585, 584), (589, 588, 593, 592, 590, 591), (583, 582, 584, 585, 587, 586), (578, 559, 561, 582, 583, 586), (562, 574, 577, 565, 569, 566), (570, 574, 575, 571, 591, 590), (602, 606, 607, 603, 615, 614), (596, 600, 598, 594), (594, 595, 597, 596), (629, 628, 633, 632, 630, 631), (608, 607, 606, 609), (600, 601, 599, 598), (604, 608, 609, 605, 617, 616), (598, 599, 595, 594), (612, 616, 617, 613, 625, 624), (595, 599, 618, 619), (602, 614, 617, 605, 609, 606), (618, 599, 601, 622, 623, 626), (621, 632, 633, 619, 618, 626, 627, 620), (610, 630, 632, 621, 620, 627, 625, 613), (623, 622, 624, 625, 627, 626), (597, 595, 619, 633, 628, 629), (610, 614, 615, 611, 631, 630), (610, 613, 617, 614), (642, 646, 647, 643, 655, 654), (636, 640, 638, 634), (634, 635, 637, 636), (669, 668, 673, 672, 670, 671), (648, 647, 646, 649), (640, 641, 639, 638), (644, 648, 649, 645, 657, 656), (638, 639, 635, 634), (652, 656, 657, 653, 665, 664), (635, 639, 658, 659), (642, 654, 657, 645, 649, 646), (658, 639, 641, 662, 663, 666), (661, 672, 673, 659, 658, 666, 667, 660), (650, 670, 672, 661, 660, 667, 665, 653), (663, 662, 664, 665, 667, 666), (637, 635, 659, 673, 668, 669), (650, 654, 655, 651, 671, 670), (650, 653, 657, 654), (674, 675, 677, 676), (680, 681, 679, 678), (678, 679, 675, 674), (676, 680, 678, 674), (675, 679, 698, 699), (688, 687, 686, 689), (682, 686, 687, 683, 695, 694), (684, 688, 689, 685, 697, 696), (690, 710, 712, 701, 700, 707, 705, 693), (690, 693, 697, 694), (701, 712, 713, 699, 698, 706, 707, 700), (677, 675, 699, 713, 708, 709), (692, 696, 697, 693, 705, 704), (709, 708, 713, 712, 710, 711), (703, 702, 704, 705, 707, 706), (698, 679, 681, 702, 703, 706), (682, 694, 697, 685, 689, 686), (690, 694, 695, 691, 711, 710), (22, 805, 752, 715, 733, 764), (803, 755, 890, 891), (819, 770, 901, 902), (765, 734, 735, 766), (7, 812, 813, 795), (721, 1018, 1024, 1017), (1169, 723, 728, 1391, 1170), (1220, 1221, 817, 11, 18, 1245, 1254), (1265, 1359, 962, 965, 1262, 1218, 1253), (955, 1373, 968, 969, 1360, 1260, 1215, 1379, 1376, 725), (734, 765, 720, 731, 729, 1018, 721), (729, 723, 1169, 1171), (6, 784, 832, 831, 783, 791, 746, 745), (962, 963, 1010, 995, 996, 997, 998, 1008), (744, 792, 6, 745), (789, 780, 822, 825, 779, 4, 738, 737), (736, 5, 789, 737), (963, 964, 1009, 1010), (787, 777, 818, 821, 776, 786, 750, 749), (1263, 1361, 966, 967, 1372, 1019, 727, 1217), (790, 782, 830, 773, 767, 714, 747), (766, 735, 758, 812, 7, 798, 770), (748, 3, 787, 749), (720, 765, 766, 718), (15, 793, 810, 1228, 1220, 1254, 1236), (1223, 1222, 756, 757, 1224, 1226, 922, 936, 839, 838, 840, 841, 912, 899), (750, 786, 785, 751), (738, 4, 788, 739), (746, 791, 790, 747), (967, 966, 1012, 1011), (808, 21, 804, 809, 763, 762), (774, 19, 801, 773), (1241, 1257, 724, 739, 788, 1, 824), (1237, 1255, 730, 751, 785, 0, 820), (797, 795, 813, 811, 794, 16, 768, 769), (770, 798, 797, 769), (17, 10, 816, 815, 9, 800, 771, 772), (1255, 1244, 823, 781, 5, 736, 730), (1251, 1250, 775, 774, 773, 930, 944, 861, 852, 851, 850, 897, 898), (764, 733, 767, 773, 801, 12, 826), (833, 1248, 1251, 898, 908), (734, 721, 719, 1374, 1378, 735), (960, 958, 1004, 993, 994, 991, 992, 1006), (966, 969, 1014, 987, 988, 990, 989, 1012), (1217, 727, 755, 803, 807, 1231), (829, 1230, 1233, 895, 906), (763, 809, 22, 764), (729, 731, 722, 723), (723, 722, 726, 728), (1216, 1261, 964, 963, 1358, 1258, 1256), (848, 942, 943, 882, 883, 884, 885, 916, 894, 849, 836, 837), (1242, 1241, 824, 927, 926), (1360, 969, 1367, 1371), (1238, 1237, 820, 925, 924), (823, 1244, 1247, 905, 903), (770, 819, 778, 3, 748, 718, 766), (794, 811, 810, 793), (9, 815, 814, 8), (11, 817, 816, 10), (778, 819, 818, 777), (776, 821, 820, 0), (781, 823, 822, 780), (779, 825, 824, 1), (13, 827, 826, 12), (14, 829, 828, 796), (783, 831, 830, 782), (2, 833, 832, 784), (828, 827, 13, 19, 774, 775, 802, 796), (844, 845, 934, 935, 866, 867, 869, 868, 911, 893, 847, 846), (826, 827, 828, 829, 906, 916, 885, 884, 883, 882, 943, 929), (822, 823, 903, 904, 879, 878, 881, 880, 941, 927, 824, 825), (1226, 1225, 814, 923, 922), (806, 1252, 1248, 833, 2, 792, 744), (900, 899, 912, 913), (906, 895, 894, 916), (896, 892, 893, 911), (891, 890, 909, 910), (908, 898, 897, 917), (902, 901, 914, 907), (903, 905, 915, 904), (805, 804, 21, 803, 891, 910, 862, 863, 864, 865, 933, 919), (814, 815, 816, 817, 900, 913, 873, 872, 871, 870, 937, 923), (817, 1221, 1223, 899, 900), (956, 742, 960, 961, 1264, 1252, 806), (1045, 1041, 1071, 1271, 1235, 716, 1030), (1246, 1245, 18, 17, 772), (812, 758, 892, 896), (1250, 1249, 20, 802, 775), (842, 843, 834, 835, 932, 933, 865, 864, 863, 862, 910, 909), (930, 931, 945, 944), (922, 923, 937, 936), (928, 929, 943, 942), (924, 925, 939, 938), (926, 927, 941, 940), (920, 921, 935, 934), (918, 919, 933, 932), (866, 935, 921, 810, 811, 813, 812, 896, 911, 868, 869, 867), (759, 760, 1227, 1229, 920, 934, 845, 844, 846, 847, 893, 892, 758), (1232, 1231, 807, 808, 762), (762, 763, 764, 928, 942, 848, 837, 836, 849, 894, 895, 1233, 1232), (821, 818, 819, 902, 907, 875, 874, 877, 876, 939, 925, 820), (850, 851, 852, 861, 944, 945, 886, 887, 888, 889, 917, 897), (773, 830, 931, 930), (764, 826, 929, 928), (755, 754, 753, 752, 918, 932, 835, 834, 843, 842, 909, 890), (853, 854, 855, 860, 940, 941, 880, 881, 878, 879, 904, 915), (1247, 1246, 772, 771, 1243, 1242, 926, 940, 860, 855, 854, 853, 915, 905), (770, 769, 768, 1239, 1238, 924, 938, 859, 857, 856, 858, 914, 901), (831, 832, 833, 908, 917, 889, 888, 887, 886, 945, 931, 830), (771, 800, 799, 1240, 1243), (858, 856, 857, 859, 938, 939, 876, 877, 874, 875, 907, 914), (752, 805, 919, 918), (1229, 1228, 810, 921, 920), (839, 936, 937, 870, 871, 872, 873, 913, 912, 841, 840, 838), (965, 962, 1008, 1007), (1037, 1065, 1066, 1266, 1269), (961, 960, 1006, 1005), (967, 1011, 999, 1000, 1002, 1001, 1013, 968), (33, 34, 1002, 1000, 37, 36, 990, 988), (761, 1019, 1372, 1373, 955), (799, 8, 814, 1225, 1216, 1256, 1240), (1257, 1259, 959, 958, 743, 954, 724), (1253, 1218, 1230, 829, 14, 20, 1249), (735, 1378, 1377, 1219, 1227, 760, 759, 758), (969, 968, 1013, 1014), (742, 956, 954, 743), (35, 986, 999, 1011, 1012, 989), (25, 973, 972, 974, 23, 26, 991, 994), (991, 26, 977, 992), (993, 24, 25, 994), (30, 981, 1007, 1008, 998, 985), (983, 28, 979, 980, 29, 984, 997, 996), (995, 982, 983, 996), (997, 984, 985, 998), (987, 31, 33, 988), (32, 31, 987, 1014, 1013, 1001), (990, 36, 35, 989), (23, 974, 975, 976), (971, 970, 972, 973), (29, 980, 981, 30), (27, 978, 979, 28), (37, 1000, 999, 986), (32, 1001, 1002, 34), (993, 1004, 1003, 970, 971, 24), (975, 1005, 1006, 992, 977, 976), (995, 1010, 1009, 978, 27, 982), (958, 959, 1003, 1004), (953, 950, 951, 965, 1007, 981, 980, 979, 978, 1009, 964, 952), (949, 946, 947, 961, 1005, 975, 974, 972, 970, 1003, 959, 948), (742, 743, 740, 741), (729, 1171, 1172, 1018), (753, 754, 755, 727, 1019, 1021, 1154, 1149, 1015, 715, 752), (1172, 1171, 1177, 1192), (1019, 1170, 1152, 1021), (957, 719, 1022, 1023), (1018, 1172, 957, 1023, 1024), (719, 721, 1017, 1022), (728, 1390, 1020), (1214, 1277, 1140, 1144, 1291, 1234), (1058, 1034, 1099, 1100), (1026, 1025, 1034, 1058, 1063, 1035), (1047, 1043, 1073, 1072, 1042, 1046, 1029, 1028), (1027, 1048, 1047, 1028), (1235, 1290, 1132, 1136, 1125, 716), (1029, 1046, 1045, 1030), (1064, 1059, 1060, 1065, 1037, 1036), (1272, 1271, 1071, 1116, 1115), (1040, 1056, 1055, 1039), (1213, 717, 1124, 1274, 1283, 1281, 1279, 1276), (1062, 1057, 1040, 1074, 1044, 1048, 1027), (1057, 1026, 1035, 1070, 1052, 1056, 1040), (1035, 1063, 1064, 1036), (1268, 1267, 1067, 1114, 1113), (1081, 1119, 1120, 1091, 1092, 1093, 1094, 1109, 1101, 1082, 1077, 1078), (1050, 1068, 1067, 1049), (1052, 1070, 1069, 1051), (1042, 1072, 1071, 1041), (1044, 1074, 1073, 1043), (1069, 1068, 1050, 1054, 1038, 1039, 1055, 1051), (1067, 1068, 1069, 1070, 1105, 1109, 1094, 1093, 1092, 1091, 1120, 1114), (1274, 1124, 1167, 1168), (1105, 1102, 1101, 1109), (1100, 1099, 1107, 1108), (1106, 1104, 1103, 1110), (1061, 1060, 1059, 1058, 1100, 1108, 1087, 1088, 1089, 1090, 1118, 1112), (1074, 1040, 1104, 1106), (1070, 1035, 1102, 1105), (1079, 1080, 1075, 1076, 1117, 1118, 1090, 1089, 1088, 1087, 1108, 1107), (1115, 1116, 1122, 1121), (1113, 1114, 1120, 1119), (1111, 1112, 1118, 1117), (1038, 1054, 1053, 1270, 1273), (1083, 1084, 1085, 1086, 1121, 1122, 1095, 1096, 1097, 1098, 1110, 1103), (1040, 1039, 1038, 1273, 1272, 1115, 1121, 1086, 1085, 1084, 1083, 1103, 1104), (1036, 1037, 1269, 1268, 1113, 1119, 1081, 1078, 1077, 1082, 1101, 1102, 1035), (1034, 1033, 1032, 1031, 1111, 1117, 1076, 1075, 1080, 1079, 1107, 1099), (1072, 1073, 1074, 1106, 1110, 1098, 1097, 1096, 1095, 1122, 1116, 1071), (1031, 1061, 1112, 1111), (714, 767, 1057, 1062), (733, 715, 1150, 1025, 1026), (767, 733, 1026, 1057), (1032, 1033, 1034, 1025, 1150, 1151, 1156, 1016, 717, 1031), (1066, 1061, 1031, 717, 1213, 1266), (1286, 1142, 1141, 1284), (1125, 1136, 1135, 1126), (1219, 1377, 1379, 1215, 1224, 757, 756, 1222), (1127, 1134, 1133, 1128), (1285, 1293, 1123, 1128, 1133, 1129), (1291, 1144, 1143, 1288), (1289, 1131, 1132, 1290), (768, 16, 15, 1236, 1239), (1280, 1138, 1142, 1286, 1288, 1143, 1139, 1278), (1289, 1287, 1130, 1134, 1127, 1126, 1135, 1131), (1141, 1137, 1282, 1275, 1292, 1284), (728, 726, 1147, 1145, 1146), (1285, 1129, 1130, 1287), (1282, 1137, 1138, 1280), (1161, 1160, 1158, 1159), (1020, 1166, 1153), (1151, 1150, 715, 1015), (1157, 1156, 1164, 1165), (1149, 1154, 1162, 1159), (1153, 1157, 1165, 1161), (1162, 1163, 1161, 1159), (1165, 1164, 1160, 1161), (1155, 1153, 1161, 1163), (1154, 1155, 1163, 1162), (1151, 1015, 1158, 1160), (1156, 1151, 1160, 1164), (1015, 1149, 1159, 1158), (1148, 1166, 717, 1016), (1167, 1166, 1390, 728, 1146), (1168, 1167, 1146, 1145), (1023, 1022, 1017, 1024), (1152, 1170, 1391, 1020), (1182, 1181, 1187, 1186), (761, 1170, 727, 1019), (1179, 1189, 1190, 1180), (1183, 1188, 1185, 1184), (1173, 1191, 1178, 1174), (1177, 1173, 1174, 1176), (1192, 1177, 1176, 1175), (1156, 1157, 1187, 1181), (1278, 1139, 1140, 1277), (1169, 1170, 1191, 1173), (1171, 1169, 1173, 1177), (1167, 1124, 1180, 1190), (1021, 1152, 1183, 1184), (957, 1172, 1192, 1175), (1170, 761, 1178, 1191), (717, 1166, 1189, 1179), (1148, 1016, 1182, 1186), (1152, 1155, 1188, 1183), (1155, 1154, 1185, 1188), (1124, 717, 1193, 1194), (1176, 1174, 1210, 1208), (1166, 1167, 1190, 1189), (1157, 1148, 1186, 1187), (1182, 1016, 1196, 1200), (1293, 1321, 1320, 1292), (1196, 1195, 1199, 1200), (1194, 1193, 1197, 1198), (1181, 1182, 1200, 1199), (1156, 1181, 1199, 1195), (717, 1179, 1197, 1193), (1016, 1156, 1195, 1196), (1179, 1180, 1198, 1197), (1180, 1124, 1194, 1198), (1274, 1275, 1305, 1304), (1202, 1201, 1207, 1208), (1204, 1202, 1208, 1210), (1205, 1206, 1212, 1211), (1203, 1204, 1210, 1209), (1178, 761, 1203, 1209), (1021, 1184, 1212, 1206), (761, 955, 725, 1204, 1203), (957, 1175, 1207, 1201), (1154, 1021, 1206, 1205), (732, 957, 1201, 1202), (1175, 1176, 1208, 1207), (725, 732, 1202, 1204), (1184, 1185, 1211, 1212), (1185, 1154, 1205, 1211), (1178, 1209, 1210, 1174), (953, 952, 964, 1261, 1262, 965, 951, 950), (947, 946, 949, 948, 959, 1259, 1264, 961), (1221, 1222, 1223), (1224, 1225, 1226), (1227, 1228, 1229), (1230, 1231, 1232, 1233), (1236, 1237, 1238, 1239), (1240, 1241, 1242, 1243), (1244, 1245, 1246, 1247), (1248, 1249, 1250, 1251), (1266, 1267, 1268, 1269), (1270, 1271, 1272, 1273), (1259, 1257, 1241, 1333, 1349, 1351), (1237, 1236, 1330, 1331), (1218, 1262, 1340, 1343), (1261, 1216, 1225, 1325, 1345, 1355), (1217, 1231, 1329, 1342), (1220, 1228, 1327, 1339, 1322, 1221), (1260, 1263, 1341, 1354), (1222, 1221, 1322, 1323), (1231, 1230, 1328, 1329), (1244, 1255, 1237, 1331, 1353, 1334), (1275, 1282, 1280, 1308, 1302, 1305), (1214, 1267, 1295, 1299, 1307, 1310, 1308, 1280, 1278, 1277), (1271, 1270, 1296, 1297), (1292, 1320, 1318, 1316, 1286, 1284), (1267, 1266, 1294, 1295), (1258, 1265, 1357, 1350), (1267, 1214, 1234, 1270, 1053, 1049, 1067), (1294, 1298, 1299, 1295), (1296, 1300, 1301, 1297), (1303, 1304, 1305, 1302), (1298, 1306, 1307, 1299), (1309, 1303, 1302, 1308), (1311, 1309, 1308, 1310), (1306, 1311, 1310, 1307), (1313, 1314, 1315, 1312), (1314, 1316, 1317, 1315), (1316, 1318, 1319, 1317), (1321, 1319, 1318, 1320), (1312, 1301, 1300, 1313), (1224, 1215, 1260, 1354, 1344, 1324), (1293, 1285, 1287, 1317, 1319, 1321), (1287, 1289, 1290, 1235, 1271, 1297, 1301, 1312, 1315, 1317), (1274, 1304, 1303, 1309, 1281, 1283), (1266, 1213, 1276, 1279, 1281, 1309, 1311, 1306, 1298, 1294), (1240, 1256, 1258, 1350, 1348, 1332), (1326, 1338, 1339, 1327), (1341, 1342, 1343, 1340), (1324, 1344, 1345, 1325), (1338, 1323, 1322, 1339), (1342, 1329, 1328, 1343), (1336, 1346, 1347, 1337), (1349, 1333, 1332, 1348), (1351, 1349, 1348, 1350), (1353, 1331, 1330, 1352), (1334, 1353, 1352, 1335), (1344, 1354, 1355, 1345), (1346, 1356, 1357, 1347), (1340, 1355, 1354, 1341), (1356, 1351, 1350, 1357), (1253, 1249, 1337, 1347), (1219, 1222, 1323, 1338, 1326, 1227), (1288, 1286, 1316, 1314, 1313, 1300, 1296, 1270, 1234, 1291), (1241, 1240, 1332, 1333), (1262, 1261, 1355, 1340), (1248, 1252, 1346, 1336), (1245, 1244, 1334, 1335), (1225, 1224, 1324, 1325), (1228, 1227, 1326, 1327), (1265, 1253, 1347, 1357), (1249, 1248, 1336, 1337), (1264, 1259, 1351, 1356), (1252, 1264, 1356, 1346), (1230, 1218, 1343, 1328), (1263, 1217, 1342, 1341), (1236, 1254, 1245, 1335, 1352, 1330), (1265, 1258, 1358, 1359), (1263, 1260, 1360, 1361), (963, 962, 1364, 1365), (1369, 1370, 1365, 1364), (1368, 1371, 1367, 1366), (1362, 741, 740, 1363), (966, 1361, 1368, 1366), (960, 742, 741, 1362), (958, 960, 1362, 1363), (1359, 1358, 1370, 1369), (969, 966, 1366, 1367), (962, 1359, 1369, 1364), (1358, 963, 1365, 1370), (743, 958, 1363, 740), (1361, 1360, 1371, 1368), (1375, 1376, 1386, 1385), (1376, 1375, 732, 725), (1375, 1374, 719, 957, 732), (1376, 1379, 1389, 1386), (967, 968, 1381, 1382), (1380, 1383, 1382, 1381), (1389, 1384, 1385, 1386), (1384, 1388, 1387, 1385), (1379, 1377, 1384, 1389), (968, 1373, 1380, 1381), (1372, 967, 1382, 1383), (1378, 1374, 1387, 1388), (1373, 1372, 1383, 1380), (1374, 1375, 1385, 1387), (1377, 1378, 1388, 1384), (1020, 1153, 1155, 1152), (1020, 1390, 1166), (1020, 1391, 728), (718, 748, 749, 750, 751, 730, 736, 737, 738, 739, 724, 954, 956, 806, 744, 745, 746, 747, 714, 1062, 1027, 1028, 1029, 1030, 716, 1125, 1126, 1127, 1128, 1123, 1147, 726, 722, 731, 720), (1166, 1148, 1153)])
me_cilindro.use_remesh_preserve_volume = False
me_cilindro.use_remesh_preserve_attributes = False
me_cilindro.use_mirror_vertex_groups = False
me_cilindro.update()
me_cilindro_002 = bpy.data.meshes.new('Cilindro.002')
me_cilindro_002.from_pydata([(8.872, 1.82, -4.221), (6.75, 1.82, -4.221), (4.043, 1.82, -4.221), (10.14, 1.82, -4.558), (7.175, 1.82, -4.558), (8.023, 1.82, -4.558), (3.618, 1.82, -4.558), (10.14, 1.82, -3.243), (6.75, 1.82, -3.243), (7.175, 1.82, -3.243), (7.599, 1.82, -3.243), (8.023, 1.82, -3.243), (2.77, 1.82, -3.243), (3.194, 1.82, -3.243), (4.043, 1.82, -3.243), (8.872, 1.82, -3.583), (9.296, 1.82, -3.583), (7.599, 1.82, -3.583), (8.023, 1.82, -3.583), (3.194, 1.82, -3.583), (4.043, 1.82, -3.583), (3.618, 1.82, -2.043), (2.77, 1.82, -2.625), (5.053, 1.9, -4.221), (5.902, 1.9, -4.558), (5.478, 1.9, -4.558), (5.053, 1.9, -4.558), (5.902, 1.9, -3.243), (5.478, 1.9, -3.243), (5.053, 1.9, -3.243), (4.629, 1.9, -3.243), (5.902, 1.9, -2.625), (5.902, 1.9, -2.345), (5.478, 1.9, -2.625), (5.477, 1.9, -2.345), (4.629, 1.9, -2.625), (5.053, 1.9, -2.625), (5.054, 1.9, -2.345), (9.296, 1.82, -4.221), (9.72, 1.82, -4.221), (10.14, 1.82, -4.221), (7.175, 1.82, -4.221), (7.599, 1.82, -4.221), (8.023, 1.82, -4.221), (2.77, 1.82, -4.221), (3.194, 1.82, -4.221), (3.618, 1.82, -4.221), (8.872, 1.82, -4.558), (9.296, 1.82, -4.558), (9.72, 1.82, -4.558), (6.75, 1.82, -4.558), (7.599, 1.82, -4.558), (2.77, 1.82, -4.558), (3.194, 1.82, -4.558), (4.043, 1.82, -4.558), (8.872, 1.82, -3.243), (9.296, 1.82, -3.243), (9.72, 1.82, -3.243), (3.618, 1.82, -3.243), (9.72, 1.82, -3.583), (10.14, 1.82, -3.583), (6.75, 1.82, -3.583), (7.175, 1.82, -3.583), (2.77, 1.82, -3.583), (3.618, 1.82, -3.583), (4.043, 1.82, -2.043), (3.194, 1.82, -2.043), (2.77, 1.82, -2.043), (4.043, 1.82, -2.625), (3.618, 1.82, -2.625), (3.194, 1.82, -2.625), (5.902, 1.9, -4.221), (5.478, 1.9, -4.221), (4.629, 1.9, -4.221), (4.629, 1.9, -4.558), (5.902, 1.9, -3.583), (5.478, 1.9, -3.583), (5.053, 1.9, -3.583), (4.629, 1.9, -3.583), (4.63, 1.9, -2.345), (1.858, 3.621, -4.221), (1.912, 3.201, -4.221), (1.966, 2.78, -4.221), (2.019, 2.359, -4.221), (1.858, 3.621, -4.558), (1.912, 3.201, -4.558), (1.966, 2.78, -4.558), (2.019, 2.359, -4.558), (1.858, 3.621, -3.243), (1.912, 3.201, -3.243), (1.966, 2.78, -3.243), (2.019, 2.359, -3.243), (1.858, 3.621, -3.583), (1.912, 3.201, -3.583), (1.966, 2.78, -3.583), (2.019, 2.359, -3.583), (2.019, 2.359, -2.043), (1.966, 2.78, -2.043), (1.912, 3.201, -2.043), (1.858, 3.621, -2.043), (2.019, 2.359, -2.625), (1.966, 2.78, -2.625), (1.912, 3.201, -2.625), (1.858, 3.621, -2.625), (1.55, 5.971, -4.221), (1.603, 5.55, -4.221), (1.657, 5.129, -4.221), (1.711, 4.708, -4.221), (1.55, 5.971, -4.558), (1.603, 5.55, -4.558), (1.657, 5.129, -4.558), (1.711, 4.708, -4.558), (1.55, 5.971, -3.243), (1.603, 5.55, -3.243), (1.657, 5.129, -3.243), (1.711, 4.708, -3.243), (1.55, 5.971, -3.583), (1.603, 5.55, -3.583), (1.657, 5.129, -3.583), (1.711, 4.708, -3.583)], [], [(4, 41, 1, 50), (48, 38, 0, 47), (3, 40, 39, 49), (5, 43, 42, 51), (54, 2, 46, 6), (20, 14, 58, 64), (18, 11, 10, 17), (60, 7, 57, 59), (16, 56, 55, 15), (62, 9, 8, 61), (19, 13, 12, 63), (70, 66, 67, 22), (68, 65, 21, 69), (24, 71, 72, 25), (26, 23, 73, 74), (77, 29, 30, 78), (75, 27, 28, 76), (36, 37, 79, 35), (31, 32, 34, 33), (53, 45, 44, 52), (85, 81, 80, 84), (87, 83, 82, 86), (95, 91, 90, 94), (93, 89, 88, 92), (102, 98, 99, 103), (100, 96, 97, 101), (109, 105, 104, 108), (111, 107, 106, 110), (119, 115, 114, 118), (117, 113, 112, 116)])
me_cilindro_002.use_remesh_preserve_volume = False
me_cilindro_002.use_remesh_preserve_attributes = False
me_cilindro_002.use_mirror_vertex_groups = False
me_cilindro_002.update()

# ---- curves / text
txt_avenidahotel = bpy.data.curves.new('AvenidaHotel', 'FONT')
txt_avenidahotel.dimensions = '2D'
txt_avenidahotel.body = 'Avenida   Hotel'
txt_avenidahotel.use_path_clamp = True
txt_avenidahotel.bevel_resolution = 0
txt_avenidahotel.extrude = 0.067
txt_avenidahotel.resolution_u = 3
txt_avenidahotel.fill_mode = 'FRONT'

# ---- objects
ob_cubo = bpy.data.objects.new('Cubo', me_cubo_003)
ob_cilindro = bpy.data.objects.new('Cilindro', me_cilindro)
ob_texto = bpy.data.objects.new('Texto', txt_avenidahotel)
ob_cilindro_002 = bpy.data.objects.new('Cilindro.002', me_cilindro_002)

# ---- transforms, parenting, visibility, modifiers, constraints
ob_cubo.location = (0.0, 0.0, 0.0)
ob_cubo.lineart.crease_threshold = 0.0
ob_cilindro.location = (-6.486, -2.82, 5.772)
ob_cilindro.lineart.crease_threshold = 0.0
ob_texto.location = (-0.02677, -1.019, 3.482)
ob_texto.rotation_euler = (1.571, 2.22e-16, 2.22e-16)
ob_texto.scale = (0.4368, 0.4984, 0.4984)
ob_texto.lineart.crease_threshold = 0.0
ob_cilindro_002.location = (-6.486, -2.82, 5.772)
ob_cilindro_002.lineart.crease_threshold = 0.0

# ---- collection membership
col_collection_1.objects.link(ob_cubo)
col_collection_1.objects.link(ob_cilindro)
col_collection_1.objects.link(ob_texto)
col_collection_2.objects.link(ob_cilindro_002)

# ---- scene / render settings (as saved in the file)
scene.frame_start = 1; scene.frame_end = 250; scene.frame_set(1)
scene.render.engine = 'BLENDER_EEVEE_NEXT'
scene.render.resolution_percentage = 50
scene.render.dither_intensity = 0.0
scene.cycles.use_denoising = False
scene.cycles.samples = 10
scene.cycles.sampling_pattern = 'TABULATED_SOBOL'
scene.cycles.light_sampling_threshold = 0.0
scene.cycles.use_adaptive_sampling = False
scene.cycles.use_light_tree = False
scene.cycles.blur_glossy = 0.0
scene.cycles.volume_bounces = 1
scene.cycles.pixel_filter_type = 'GAUSSIAN'
scene.cycles.sample_clamp_indirect = 0.0
scene.view_settings.view_transform = 'Standard'
bpy.context.view_layer.update()

# ---- added for rendering (the .blend has no active camera and no usable light): camera, sun
cam_auto = bpy.data.cameras.new('AutoCamera')
cam_auto.lens = 50.0
cam_auto.sensor_width = 36.0
cam_auto.clip_end = 1000.0
ob_auto_camera = bpy.data.objects.new('AutoCamera', cam_auto)
scene.collection.objects.link(ob_auto_camera)
ob_auto_camera.location = (20.5454, -19.3729, 14.6141)
ob_auto_camera.rotation_euler = (1.09748, -7.21219e-08, 0.694738)
scene.camera = ob_auto_camera
light_auto_sun = bpy.data.lights.new('AutoSun', 'SUN')
light_auto_sun.energy = 3.0
light_auto_sun.angle = 0.0523599
ob_auto_sun = bpy.data.objects.new('AutoSun', light_auto_sun)
scene.collection.objects.link(ob_auto_sun)
ob_auto_sun.rotation_euler = (0.872665, 0.174533, 0.523599)
bpy.context.view_layer.update()
